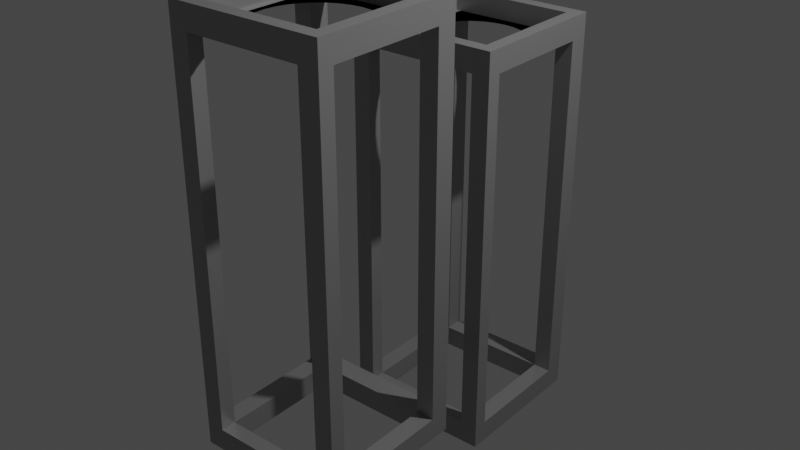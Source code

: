 # Source: blend.blend  (saved by Blender 3.0.42; exported with 4.5.12 LTS)
import bpy
from mathutils import Matrix  # noqa: F401  (used for matrix-valued properties, if any)

bpy.ops.wm.read_factory_settings(use_empty=True)
scene = bpy.context.scene
scene.name = 'Scene'

# ---- collections
col_collection = bpy.data.collections.new('Collection'); scene.collection.children.link(col_collection)

# ---- materials (node trees are filled in below, after node groups)
mat_material_001 = bpy.data.materials.new('Material.001')
mat_material_002 = bpy.data.materials.new('Material.002')

# ---- material node trees
mat_material_001.use_nodes = True; mat_material_001.node_tree.nodes.clear()
_N = mat_material_001.node_tree.nodes; _L = mat_material_001.node_tree.links
n0 = _N.new('ShaderNodeOutputMaterial'); n0.name = 'Material Output'; n0.location = (300, 300)
n1 = _N.new('ShaderNodeBsdfPrincipled'); n1.name = 'Principled BSDF'; n1.location = (-84, 298)
n1.distribution = 'GGX'
n1.subsurface_method = 'RANDOM_WALK_SKIN'
n1.inputs[0].default_value = (0.3454, 0.3454, 0.3454, 1.0)
n1.inputs[1].default_value = 0.4218
n1.inputs[2].default_value = 0.38
n1.inputs[3].default_value = 1.45
n1.inputs[13].default_value = 0.4491
n1.inputs[14].default_value = (0.8899, 0.8899, 0.8899, 1.0)
n1.inputs[27].default_value = (0.0, 0.0, 0.0, 1.0)
n1.inputs[28].default_value = 1.0
_L.new(n1.outputs[0], n0.inputs[0])
n0.is_active_output = True
mat_material_002.use_nodes = True; mat_material_002.node_tree.nodes.clear()
_N = mat_material_002.node_tree.nodes; _L = mat_material_002.node_tree.links
n0 = _N.new('ShaderNodeOutputMaterial'); n0.name = 'Material Output'; n0.location = (300, 300)
n1 = _N.new('ShaderNodeBsdfPrincipled'); n1.name = 'Principled BSDF'; n1.location = (-84, 298)
n1.distribution = 'GGX'
n1.subsurface_method = 'RANDOM_WALK_SKIN'
n1.inputs[0].default_value = (0.3454, 0.3454, 0.3454, 1.0)
n1.inputs[1].default_value = 0.4218
n1.inputs[2].default_value = 0.38
n1.inputs[3].default_value = 1.45
n1.inputs[13].default_value = 0.4491
n1.inputs[14].default_value = (0.8899, 0.8899, 0.8899, 1.0)
n1.inputs[27].default_value = (0.0, 0.0, 0.0, 1.0)
n1.inputs[28].default_value = 1.0
_L.new(n1.outputs[0], n0.inputs[0])
n0.is_active_output = True

# ---- world
world_world = bpy.data.worlds.new('World'); scene.world = world_world
world_world.use_nodes = True; world_world.node_tree.nodes.clear()
_N = world_world.node_tree.nodes; _L = world_world.node_tree.links
n0 = _N.new('ShaderNodeOutputWorld'); n0.name = 'World Output'; n0.location = (300, 300)
n1 = _N.new('ShaderNodeBackground'); n1.name = 'Background'; n1.location = (10, 300)
n1.inputs[0].default_value = (0.05088, 0.05088, 0.05088, 1.0)
_L.new(n1.outputs[0], n0.inputs[0])
n0.is_active_output = True
world_world.color = (0.05088, 0.05088, 0.05088)
world_world.use_sun_shadow = False
world_world.sun_shadow_jitter_overblur = 0.0

# ---- lights
light_light = bpy.data.lights.new('Light', 'POINT')
light_light.transmission_factor = 0.0
light_light.energy = 1000.0
light_light.shadow_soft_size = 0.1
light_light.shadow_maximum_resolution = 0.006
light_light.use_absolute_resolution = True

# ---- meshes
me_cube_076 = bpy.data.meshes.new('Cube.076')
me_cube_076.from_pydata([(0.7642, -0.8044, -2.475), (-1.0, -1.0, -3.313), (-0.8257, -0.8257, 1.0), (-1.0, 1.0, -3.313), (-0.8257, 0.8257, 1.0), (1.0, -1.0, -3.313), (0.8257, -0.8257, 1.0), (1.0, 1.0, -3.313), (0.8257, 0.8257, 1.0), (1.0, 0.7327, -3.081), (-1.0, 0.7327, -3.081), (1.0, 0.7327, 0.7569), (-1.0, 0.7327, 0.7569), (1.0, -0.8021, 0.7569), (-1.0, -0.8021, 0.7569), (1.0, -0.8021, -3.081), (-1.0, -0.8021, -3.081), (0.7637, 1.0, 0.7569), (-0.7621, 1.0, 0.7569), (-0.7621, 1.0, -3.081), (0.7637, 1.0, -3.081), (-0.7621, -1.0, 0.7569), (0.7637, -1.0, 0.7569), (-0.7621, -1.0, -3.081), (0.7637, -1.0, -3.081), (0.7637, 0.7327, -3.081), (-0.7621, 0.7327, -3.081), (-0.7621, 0.7327, 0.7569), (0.7637, 0.7327, 0.7569), (-0.7621, -0.8021, -3.081), (-0.7621, -0.8021, 0.7569), (0.7637, -0.8021, 0.7569), (-1.0, 1.0, 1.0), (1.0, 1.0, 1.0), (-1.0, -1.0, 1.0), (1.0, -1.0, 1.0), (-0.8257, 0.8257, 0.7807), (0.8257, 0.8257, 0.7807), (-0.8257, -0.8257, 0.7807), (0.8257, -0.8257, 0.7807), (0.8257, 0.7327, 0.7807), (-0.8257, 0.7327, 0.7807), (-0.7621, -0.8257, 0.7807), (0.7637, -0.8257, 0.7807), (-0.7621, 0.8257, 0.7807), (0.7637, 0.8257, 0.7807), (-0.1032, -0.7508, 0.7807), (-0.1032, -0.7508, 0.7807), (0.03618, -0.7646, 0.7807), (0.03618, -0.7646, 0.7807), (-0.3608, -0.6434, 0.7807), (-0.3608, -0.6434, 0.7807), (-0.2373, -0.7099, 0.7807), (-0.2373, -0.7099, 0.7807), (-0.4691, -0.5541, 0.7807), (-0.4888, -0.5299, 0.7807), (-0.4691, -0.5541, 0.7807), (-0.5579, -0.4451, 0.7807), (-0.5579, -0.4451, 0.7807), (0.737, -0.186, 0.7807), (0.737, -0.186, 0.7807), (0.7507, -0.0458, 0.7807), (0.7507, -0.0458, 0.7807), (-0.6646, -0.186, 0.7807), (-0.6646, -0.186, 0.7807), (-0.6784, -0.0458, 0.7807), (-0.6784, -0.0458, 0.7807), (0.6303, -0.4451, 0.7807), (0.6303, -0.4451, 0.7807), (0.6963, -0.3209, 0.7807), (0.6963, -0.3209, 0.7807), (0.1756, -0.7508, 0.7807), (0.1756, -0.7508, 0.7807), (0.3096, -0.7099, 0.7807), (0.3096, -0.7099, 0.7807), (0.4332, -0.6434, 0.7807), (0.4332, -0.6434, 0.7807), (0.5414, -0.5541, 0.7807), (0.5414, -0.5541, 0.7807), (-0.624, -0.3209, 0.7807), (-0.624, -0.3209, 0.7807), (-0.2373, 0.6183, 0.7807), (-0.2373, 0.6183, 0.7807), (-0.624, 0.2293, 0.7807), (-0.624, 0.2293, 0.7807), (0.6303, 0.3535, 0.7807), (0.6303, 0.3535, 0.7807), (-0.1032, 0.6592, 0.7807), (-0.1032, 0.6592, 0.7807), (0.5414, 0.4625, 0.7807), (0.5414, 0.4625, 0.7807), (0.6963, 0.2293, 0.7807), (0.6963, 0.2293, 0.7807), (-0.4691, 0.4625, 0.7807), (-0.4691, 0.4625, 0.7807), (-0.5579, 0.3535, 0.7807), (-0.5579, 0.3535, 0.7807), (-0.6646, 0.09443, 0.7807), (-0.6646, 0.09443, 0.7807), (0.03618, 0.673, 0.7807), (0.03618, 0.673, 0.7807), (0.1756, 0.6592, 0.7807), (0.1756, 0.6592, 0.7807), (-0.3608, 0.5519, 0.7807), (-0.3608, 0.5519, 0.7807), (0.737, 0.09443, 0.7807), (0.737, 0.09443, 0.7807), (0.3096, 0.6183, 0.7807), (0.3096, 0.6183, 0.7807), (0.4771, 0.5156, 0.7807), (0.4332, 0.5519, 0.7807), (0.4332, 0.5519, 0.7807), (-0.761, 0.733, -3.313), (-0.761, 0.733, -3.081), (0.7619, 0.7312, -3.081), (0.7619, 0.7312, -3.313), (-0.7611, -0.803, -3.313), (-0.7611, -0.803, -3.081), (0.7642, -0.8021, -3.081), (0.7642, -0.8021, -2.475), (0.7637, -0.44, -3.081), (0.7642, -0.8044, -3.313), (0.7637, -0.8044, -2.475), (0.7637, -0.8021, -2.475), (0.7637, -0.8044, -3.081), (0.7637, -0.8044, -3.081), (0.7642, -0.8029, -2.475), (0.7642, -0.8036, -2.475), (-1.0, -1.0, -1.876), (-1.0, -1.0, -0.4378), (-1.0, -0.3333, -3.313), (-1.0, 0.3333, -3.313), (-1.0, 1.0, -1.876), (-1.0, 1.0, -0.4378), (-0.3333, -1.0, -3.313), (0.3333, -1.0, -3.313), (1.0, -1.0, -1.876), (1.0, -1.0, -0.4378), (-0.3333, 1.0, -3.313), (0.3333, 1.0, -3.313), (-0.3333, 1.0, 1.0), (0.3333, 1.0, 1.0), (1.0, 0.7327, -1.802), (1.0, 0.7327, -0.5224), (1.0, 0.2211, 0.7569), (1.0, -0.2905, 0.7569), (-1.0, -0.934, 0.919), (-1.0, -0.8681, 0.838), (1.0, 0.2211, -3.081), (1.0, -0.2905, -3.081), (-1.0, 0.2211, -3.081), (-1.0, -0.2905, -3.081), (0.2551, 1.0, 0.7569), (-0.2535, 1.0, 0.7569), (-0.9207, 1.0, -3.236), (-0.8414, 1.0, -3.159), (0.9212, 1.0, -3.236), (0.8424, 1.0, -3.159), (-0.2535, -1.0, 0.7569), (0.2551, -1.0, 0.7569), (-0.9207, -1.0, -3.236), (-0.8414, -1.0, -3.159), (0.7637, -1.0, -0.5224), (0.7637, -1.0, -1.802), (0.9212, -1.0, -3.236), (0.8424, -1.0, -3.159), (-0.9207, 0.7327, -3.081), (-0.8414, 0.7327, -3.081), (-0.7621, -1.0, -0.5224), (-0.7621, -1.0, -1.802), (-0.9207, -0.8021, -3.081), (-0.8414, -0.8021, -3.081), (-0.7621, -0.8021, -1.802), (-0.7621, -0.8021, -0.5224), (0.7637, -0.8021, -1.398), (0.7637, -0.8021, -0.3205), (-0.3333, -1.0, 1.0), (0.3333, -1.0, 1.0), (-1.0, 0.2211, 0.7569), (-1.0, -0.2905, 0.7569), (-0.2535, -1.0, -3.081), (0.2551, -1.0, -3.081), (1.0, 0.9109, 0.919), (1.0, 0.8218, 0.838), (1.0, -0.8021, -0.5224), (1.0, -0.8021, -1.802), (0.9212, -0.8021, 0.7569), (0.8424, -0.8021, 0.7569), (0.9212, 0.7327, -3.081), (0.8424, 0.7327, -3.081), (1.0, -0.3333, -3.313), (1.0, 0.3333, -3.313), (-0.9207, -0.8021, 0.7569), (-0.8414, -0.8021, 0.7569), (-1.0, -0.8021, -0.5224), (-1.0, -0.8021, -1.802), (-0.7621, -0.934, 0.7569), (-0.7621, -0.8681, 0.7569), (-0.7621, 0.3333, -3.081), (-0.7621, -0.3333, -3.081), (-0.7621, -0.934, -3.081), (-0.7621, -0.8681, -3.081), (1.0, -0.3333, 1.0), (1.0, 0.3333, 1.0), (0.7637, -0.8696, -3.081), (0.7637, -0.9348, -3.081), (0.7637, -0.934, 0.7569), (0.7637, -0.8681, 0.7569), (1.0, 1.0, -1.876), (1.0, 1.0, -0.4378), (0.7637, 0.7327, -1.802), (0.7637, 0.7327, -0.5224), (-0.7621, 0.7327, -1.802), (-0.7621, 0.7327, -0.5224), (0.7637, 0.2211, 0.7569), (0.7637, -0.2905, 0.7569), (-0.7621, 0.2211, -3.081), (-0.7621, -0.2905, -3.081), (1.0, -0.934, -3.236), (1.0, -0.8681, -3.159), (0.7637, 1.0, -0.5224), (0.7637, 1.0, -1.802), (-0.7621, 1.0, -0.5224), (-0.7621, 1.0, -1.802), (-0.7621, 0.2211, 0.7569), (-0.7621, -0.2905, 0.7569), (-1.0, -0.3333, 1.0), (-1.0, 0.3333, 1.0), (-0.2535, 1.0, -3.081), (0.2551, 1.0, -3.081), (-0.2752, 0.8257, 1.0), (0.2752, 0.8257, 1.0), (-0.2752, -0.8257, 1.0), (0.2752, -0.8257, 1.0), (0.8257, -0.2752, 1.0), (0.8257, 0.2752, 1.0), (-0.8257, -0.2752, 1.0), (-0.8257, 0.2752, 1.0), (-0.9419, 0.9419, 1.0), (-0.8838, 0.8838, 1.0), (0.8838, 0.8838, 1.0), (0.9419, 0.9419, 1.0), (0.9419, -0.9419, 1.0), (0.8838, -0.8838, 1.0), (-0.8838, -0.8838, 1.0), (-0.9419, -0.9419, 1.0), (0.7843, 0.8257, 0.7807), (0.805, 0.8257, 0.7807), (0.7843, -0.8257, 0.7807), (0.805, -0.8257, 0.7807), (0.8257, 0.7637, 0.7807), (0.8257, 0.7947, 0.7807), (-0.8257, 0.7637, 0.7807), (-0.8257, 0.7947, 0.7807), (0.8257, 0.8257, 0.9269), (0.8257, 0.8257, 0.8538), (0.8257, -0.8257, 0.8538), (0.8257, -0.8257, 0.9269), (-0.8257, 0.8257, 0.9269), (-0.8257, 0.8257, 0.8538), (-0.8257, -0.8257, 0.9269), (-0.8257, -0.8257, 0.8538), (0.8257, -0.3062, 0.7807), (0.8257, 0.2133, 0.7807), (-0.8257, -0.3062, 0.7807), (-0.8257, 0.2133, 0.7807), (-0.8045, -0.8257, 0.7807), (-0.7833, -0.8257, 0.7807), (-0.2535, -0.8257, 0.7807), (0.2551, -0.8257, 0.7807), (-0.8045, 0.8257, 0.7807), (-0.7833, 0.8257, 0.7807), (-0.2535, 0.8257, 0.7807), (0.2551, 0.8257, 0.7807), (-0.7621, 0.2752, 0.7807), (-0.7621, -0.2752, 0.7807), (0.7637, 0.2752, 0.7807), (0.7637, -0.2752, 0.7807), (-0.7621, -0.8838, 0.7727), (-0.7621, -0.9419, 0.7648), (-0.8045, 0.7327, 0.7727), (-0.7833, 0.7327, 0.7648), (0.805, 0.7327, 0.7727), (0.7843, 0.7327, 0.7648), (0.7637, -0.8838, 0.7727), (0.7637, -0.9419, 0.7648), (-0.7621, 0.9419, 0.7648), (-0.7621, 0.8838, 0.7727), (0.9419, 0.7327, 0.7648), (0.8838, 0.7327, 0.7727), (-0.9419, 0.7327, 0.7648), (-0.8838, 0.7327, 0.7727), (0.7637, 0.9419, 0.7648), (0.7637, 0.8838, 0.7727), (0.08265, -0.76, 0.7807), (0.1291, -0.7554, 0.7807), (0.08265, -0.76, 0.7807), (0.1291, -0.7554, 0.7807), (-0.3196, -0.6656, 0.7807), (-0.2784, -0.6877, 0.7807), (-0.3196, -0.6656, 0.7807), (-0.2784, -0.6877, 0.7807), (-0.4757, -0.546, 0.7807), (-0.4822, -0.5379, 0.7807), (-0.4757, -0.546, 0.7807), (-0.4822, -0.5379, 0.7807), (-0.5349, -0.4734, 0.7807), (-0.5119, -0.5016, 0.7807), (-0.5349, -0.4734, 0.7807), (-0.5119, -0.5016, 0.7807), (-0.05675, -0.7554, 0.7807), (-0.01029, -0.76, 0.7807), (-0.05675, -0.7554, 0.7807), (-0.01029, -0.76, 0.7807), (0.7416, -0.1393, 0.7807), (0.7462, -0.09254, 0.7807), (0.7416, -0.1393, 0.7807), (0.7462, -0.09254, 0.7807), (-0.6692, -0.1393, 0.7807), (-0.6738, -0.09254, 0.7807), (-0.6738, -0.09254, 0.7807), (-0.6692, -0.1393, 0.7807), (0.6523, -0.4037, 0.7807), (0.6743, -0.3623, 0.7807), (0.6523, -0.4037, 0.7807), (0.6743, -0.3623, 0.7807), (0.7099, -0.2759, 0.7807), (0.7234, -0.231, 0.7807), (0.7099, -0.2759, 0.7807), (0.7234, -0.231, 0.7807), (0.2203, -0.7371, 0.7807), (0.2649, -0.7235, 0.7807), (0.2203, -0.7371, 0.7807), (0.2649, -0.7235, 0.7807), (-0.433, -0.5839, 0.7807), (-0.3969, -0.6136, 0.7807), (-0.433, -0.5839, 0.7807), (-0.3969, -0.6136, 0.7807), (0.3508, -0.6877, 0.7807), (0.392, -0.6656, 0.7807), (0.3508, -0.6877, 0.7807), (0.392, -0.6656, 0.7807), (-0.1926, -0.7235, 0.7807), (-0.1479, -0.7371, 0.7807), (-0.1926, -0.7235, 0.7807), (-0.1479, -0.7371, 0.7807), (-0.602, -0.3623, 0.7807), (-0.58, -0.4037, 0.7807), (-0.602, -0.3623, 0.7807), (-0.58, -0.4037, 0.7807), (0.5711, -0.5177, 0.7807), (0.6007, -0.4814, 0.7807), (0.5711, -0.5177, 0.7807), (0.6007, -0.4814, 0.7807), (0.4693, -0.6136, 0.7807), (0.5053, -0.5839, 0.7807), (0.4693, -0.6136, 0.7807), (0.5053, -0.5839, 0.7807), (-0.6511, -0.231, 0.7807), (-0.6375, -0.2759, 0.7807), (-0.6511, -0.231, 0.7807), (-0.6375, -0.2759, 0.7807), (-0.2784, 0.5961, 0.7807), (-0.3196, 0.574, 0.7807), (-0.2784, 0.5961, 0.7807), (-0.3196, 0.574, 0.7807), (-0.6375, 0.1843, 0.7807), (-0.6511, 0.1394, 0.7807), (-0.6375, 0.1843, 0.7807), (-0.6511, 0.1394, 0.7807), (0.6007, 0.3898, 0.7807), (0.5711, 0.4262, 0.7807), (0.6007, 0.3898, 0.7807), (0.5711, 0.4262, 0.7807), (0.7462, 0.0009474, 0.7807), (0.7416, 0.04769, 0.7807), (0.7462, 0.0009474, 0.7807), (0.7416, 0.04769, 0.7807), (-0.1926, 0.6319, 0.7807), (-0.1479, 0.6455, 0.7807), (-0.1926, 0.6319, 0.7807), (-0.1479, 0.6455, 0.7807), (-0.4987, 0.4262, 0.7807), (-0.5283, 0.3898, 0.7807), (-0.4987, 0.4262, 0.7807), (-0.5283, 0.3898, 0.7807), (-0.6692, 0.04769, 0.7807), (-0.6738, 0.0009475, 0.7807), (-0.6692, 0.04769, 0.7807), (-0.6738, 0.0009475, 0.7807), (0.1291, 0.6638, 0.7807), (0.08265, 0.6684, 0.7807), (0.1291, 0.6638, 0.7807), (0.08265, 0.6684, 0.7807), (-0.3969, 0.5221, 0.7807), (-0.433, 0.4923, 0.7807), (-0.3969, 0.5221, 0.7807), (-0.433, 0.4923, 0.7807), (0.7234, 0.1394, 0.7807), (0.7099, 0.1843, 0.7807), (0.7234, 0.1394, 0.7807), (0.7099, 0.1843, 0.7807), (0.6743, 0.2707, 0.7807), (0.6523, 0.3121, 0.7807), (0.6743, 0.2707, 0.7807), (0.6523, 0.3121, 0.7807), (-0.01029, 0.6684, 0.7807), (-0.05675, 0.6638, 0.7807), (-0.01029, 0.6684, 0.7807), (-0.05675, 0.6638, 0.7807), (0.52, 0.4802, 0.7807), (0.4986, 0.4979, 0.7807), (0.52, 0.4802, 0.7807), (0.4986, 0.4979, 0.7807), (-0.58, 0.3121, 0.7807), (-0.602, 0.2707, 0.7807), (-0.58, 0.3121, 0.7807), (-0.602, 0.2707, 0.7807), (0.2649, 0.6319, 0.7807), (0.2203, 0.6455, 0.7807), (0.2649, 0.6319, 0.7807), (0.2203, 0.6455, 0.7807), (0.4478, 0.5398, 0.7807), (0.4625, 0.5277, 0.7807), (0.4478, 0.5398, 0.7807), (0.4625, 0.5277, 0.7807), (0.3508, 0.5961, 0.7807), (0.392, 0.574, 0.7807), (0.3508, 0.5961, 0.7807), (0.392, 0.574, 0.7807), (-0.7063, -0.3058, 0.7807), (-0.7342, -0.5657, 0.7807), (0.755, -0.3058, 0.7807), (0.7594, -0.5657, 0.7807), (-0.7063, -0.3058, 0.7807), (-0.7342, -0.5657, 0.7807), (0.755, -0.3058, 0.7807), (0.7594, -0.5657, 0.7807), (0.2543, 0.7318, -3.081), (-0.2533, 0.7324, -3.081), (0.2543, 0.7318, -3.313), (-0.2533, 0.7324, -3.313), (-0.761, 0.221, -3.313), (-0.7611, -0.291, -3.313), (-0.761, 0.221, -3.081), (-0.7611, -0.291, -3.081), (0.7642, -0.8021, -2.677), (0.7642, -0.8021, -2.879), (0.7625, 0.3408, -3.081), (0.7631, -0.04961, -3.081), (0.7634, -0.2925, -3.313), (0.7627, 0.2193, -3.313), (0.7637, -0.8036, -2.475), (0.7637, -0.8029, -2.475), (0.764, -0.8021, -2.475), (0.7638, -0.8021, -2.475), (-0.2527, -0.8034, -3.313), (0.2558, -0.8039, -3.313), (-0.2529, -0.8034, -3.081), (0.2554, -0.8039, -3.081), (0.7637, -0.8044, -2.677), (0.7637, -0.8044, -2.879), (0.7637, -0.8044, -3.081), (0.7637, -0.8044, -3.081), (0.7642, -0.8044, -2.755), (0.7642, -0.8044, -3.034), (0.7637, 0.52, -3.081), (0.7637, 0.03998, -3.081), (0.7637, -0.9348, -3.081), (0.7637, -0.8696, -3.081), (-0.761, 0.733, -3.159), (-0.761, 0.733, -3.236), (0.9214, -0.8021, -3.081), (0.8428, -0.8021, -3.081), (0.764, -0.8044, -2.475), (0.7638, -0.8044, -2.475), (0.7619, 0.7312, -3.159), (0.7619, 0.7312, -3.236), (-0.7611, -0.803, -3.236), (-0.7611, -0.803, -3.159), (0.8428, -0.8696, -3.313), (0.9214, -0.9348, -3.313), (-0.8408, -0.8686, -3.313), (-0.9204, -0.9343, -3.313), (-1.0, 0.9109, -3.236), (-1.0, 0.8218, -3.159), (-1.0, 0.7327, -1.802), (-1.0, 0.7327, -0.5224), (0.764, -0.6814, -3.081), (0.7638, -0.5607, -3.081), (0.7637, 0.3418, -3.081), (0.7637, -0.04911, -3.081), (-0.761, 0.221, -3.236), (-0.7611, -0.291, -3.236), (-0.761, 0.221, -3.159), (-0.7611, -0.291, -3.159), (0.7637, -0.8696, -3.081), (0.764, -0.8029, -2.475), (0.7638, -0.8029, -2.475), (0.764, -0.8036, -2.475), (0.7638, -0.8036, -2.475), (0.2543, 0.7318, -3.236), (-0.2533, 0.7324, -3.236), (0.2543, 0.7318, -3.159), (-0.2533, 0.7324, -3.159), (-0.3065, -0.9345, -3.313), (0.3075, -0.9346, -3.313), (-0.2796, -0.869, -3.313), (0.2816, -0.8693, -3.313), (-0.8838, -0.2946, 1.0), (-0.9419, -0.314, 1.0), (-0.8838, 0.2946, 1.0), (-0.9419, 0.314, 1.0), (0.8838, 0.2946, 1.0), (0.9419, 0.314, 1.0), (0.8838, -0.2946, 1.0), (0.9419, -0.314, 1.0), (0.2946, -0.8838, 1.0), (0.314, -0.9419, 1.0), (-0.2946, -0.8838, 1.0), (-0.314, -0.9419, 1.0), (-0.2946, 0.8838, 1.0), (-0.314, 0.9419, 1.0), (0.2946, 0.8838, 1.0), (0.314, 0.9419, 1.0), (-0.2535, 0.9419, 0.7648), (-0.2535, 0.8838, 0.7727), (0.2551, 0.9419, 0.7648), (0.2551, 0.8838, 0.7727), (-0.7621, -0.934, -0.5224), (-0.7621, -0.8681, -0.5224), (-0.7621, -0.934, -1.802), (-0.7621, -0.8681, -1.802), (-0.8414, -0.8021, -1.802), (-0.8414, -0.8021, -0.5224), (-0.9207, -0.8021, -1.802), (-0.9207, -0.8021, -0.5224), (-0.9207, 0.2211, -3.081), (-0.8414, 0.2211, -3.081), (-0.9207, -0.2905, -3.081), (-0.8414, -0.2905, -3.081), (-0.2801, -1.0, -3.159), (0.2812, -1.0, -3.159), (-0.3067, -1.0, -3.236), (0.3072, -1.0, -3.236), (0.3072, 1.0, -3.236), (0.2812, 1.0, -3.159), (-0.3067, 1.0, -3.236), (-0.2801, 1.0, -3.159)], [], [(10, 485, 484, 3, 131, 130, 1, 128, 129, 34, 146, 147, 14, 194, 195, 16, 151, 150), (3, 132, 133, 32, 140, 141, 33, 209, 208, 7, 156, 157, 20, 221, 220, 17, 152, 153, 18, 222, 223, 19, 155, 154), (548, 155, 19, 228), (9, 148, 149, 15, 219, 218, 5, 190, 191, 7, 208, 209, 33, 182, 183, 11, 143, 142), (24, 165, 164, 5, 136, 137, 35, 177, 176, 34, 129, 128, 1, 160, 161, 23, 169, 168, 21, 158, 159, 22, 162, 163), (544, 135, 5, 164), (3, 138, 139, 7, 191, 190, 5, 481, 480, 121, 450, 451, 115, 440, 441, 112, 442, 443, 116, 482, 483, 1, 130, 131), (6, 234, 235, 8, 254, 255, 37, 251, 250, 40, 263, 262, 39, 256, 257), (9, 142, 143, 11, 288, 289, 40, 282, 283, 28, 211, 210, 25, 189, 188), (12, 487, 486, 10, 166, 167, 26, 212, 213, 27, 281, 280, 41, 291, 290), (13, 145, 144, 11, 183, 182, 33, 203, 202, 35, 137, 136, 5, 218, 219, 15, 185, 184), (12, 178, 179, 14, 147, 146, 34, 226, 227, 32, 133, 132, 3, 484, 485, 10, 486, 487), (540, 171, 29, 217), (536, 194, 14, 192), (31, 187, 186, 13, 184, 185, 15, 472, 473, 118, 447, 446, 119, 454, 455, 123, 174, 175), (14, 179, 178, 12, 290, 291, 41, 280, 281, 27, 224, 225, 30, 193, 192), (28, 283, 282, 40, 289, 288, 11, 144, 145, 13, 186, 187, 31, 215, 214), (532, 201, 29, 172), (29, 201, 200, 23, 199, 198, 19, 223, 222, 18, 286, 287, 44, 274, 275, 42, 278, 279, 21, 196, 197, 30, 225, 224, 27, 213, 212, 26, 216, 217), (31, 207, 206, 22, 285, 284, 43, 277, 276, 45, 293, 292, 17, 220, 221, 20, 466, 467, 120, 491, 490, 25, 210, 211, 28, 214, 215), (22, 206, 207, 31, 175, 174, 123, 453, 452, 122, 460, 461, 124, 469, 468, 24, 163, 162), (24, 205, 204, 125, 459, 458, 117, 445, 444, 113, 439, 438, 114, 448, 449, 120, 467, 466, 20, 229, 228, 19, 198, 199, 23, 180, 181), (528, 293, 45, 273), (524, 241, 33, 141), (520, 245, 34, 176), (516, 242, 35, 202), (512, 238, 32, 227), (37, 247, 246, 45, 276, 277, 43, 248, 249, 39, 262, 263, 40, 250, 251), (8, 231, 230, 4, 258, 259, 36, 270, 271, 44, 272, 273, 45, 246, 247, 37, 255, 254), (4, 237, 236, 2, 260, 261, 38, 264, 265, 41, 252, 253, 36, 259, 258), (2, 232, 233, 6, 257, 256, 39, 249, 248, 43, 269, 268, 42, 267, 266, 38, 261, 260), (42, 275, 274, 44, 271, 270, 36, 253, 252, 41, 265, 264, 38, 266, 267), (43, 277, 276, 45, 273, 272, 44, 274, 275, 42, 431, 430, 66, 389, 388, 98, 369, 368, 84, 417, 416, 96, 385, 384, 94, 397, 396, 104, 365, 364, 82, 380, 381, 88, 409, 408, 100, 393, 392, 102, 421, 420, 108, 428, 429, 111, 424, 425, 109, 413, 412, 90, 373, 372, 86, 405, 404, 92, 401, 400, 106, 377, 376, 62, 432, 433), (44, 272, 273, 45, 276, 277, 43, 437, 436, 61, 374, 375, 105, 398, 399, 91, 402, 403, 85, 370, 371, 89, 410, 411, 109, 423, 422, 110, 427, 426, 107, 418, 419, 101, 390, 391, 99, 406, 407, 87, 379, 378, 81, 362, 363, 103, 394, 395, 93, 382, 383, 95, 414, 415, 83, 366, 367, 97, 386, 387, 65, 434, 435, 42, 275, 274), (62, 317, 316, 60, 329, 328, 70, 325, 324, 68, 353, 352, 78, 357, 356, 76, 341, 340, 74, 333, 332, 72, 297, 296, 49, 313, 312, 47, 345, 344, 53, 301, 300, 51, 337, 336, 56, 304, 305, 55, 309, 308, 58, 349, 348, 80, 361, 360, 64, 321, 320, 66, 430, 431, 42, 268, 269, 43, 433, 432), (42, 435, 434, 65, 319, 318, 63, 358, 359, 79, 346, 347, 57, 306, 307, 55, 303, 302, 54, 334, 335, 50, 298, 299, 52, 342, 343, 46, 310, 311, 48, 294, 295, 71, 330, 331, 73, 338, 339, 75, 354, 355, 77, 350, 351, 67, 322, 323, 69, 326, 327, 59, 314, 315, 61, 436, 437, 43, 284, 285, 22, 159, 158, 21, 279, 278), (508, 457, 121, 480), (504, 439, 113, 470), (120, 489, 488, 118, 473, 472, 15, 149, 148, 9, 188, 189, 25, 490, 491), (500, 475, 122, 452), (121, 465, 464, 0, 127, 126, 119, 446, 447, 118, 488, 489, 120, 449, 448, 114, 476, 477, 115, 451, 450), (124, 463, 469), (116, 478, 479, 117, 458, 459, 125, 462, 463, 124, 461, 460, 122, 475, 474, 0, 464, 465, 121, 457, 456), (495, 445, 117, 479), (443, 493, 478, 116), (493, 495, 479, 478), (112, 471, 492, 442), (442, 492, 493, 443), (471, 470, 494, 492), (492, 494, 495, 493), (470, 113, 444, 494), (494, 444, 445, 495), (468, 205, 24), (469, 496, 468), (468, 496, 205), (496, 204, 205), (469, 463, 496), (463, 462, 496), (496, 462, 204), (462, 125, 204), (455, 498, 453, 123), (498, 500, 452, 453), (119, 126, 497, 454), (454, 497, 498, 455), (126, 127, 499, 497), (497, 499, 500, 498), (127, 0, 474, 499), (499, 474, 475, 500), (441, 502, 471, 112), (502, 504, 470, 471), (115, 477, 501, 440), (440, 501, 502, 441), (477, 476, 503, 501), (501, 503, 504, 502), (476, 114, 438, 503), (503, 438, 439, 504), (135, 506, 481, 5), (506, 508, 480, 481), (1, 483, 505, 134), (134, 505, 506, 135), (483, 482, 507, 505), (505, 507, 508, 506), (482, 116, 456, 507), (507, 456, 457, 508), (245, 510, 226, 34), (510, 512, 227, 226), (2, 236, 509, 244), (244, 509, 510, 245), (236, 237, 511, 509), (509, 511, 512, 510), (237, 4, 239, 511), (511, 239, 238, 512), (241, 514, 203, 33), (514, 516, 202, 203), (8, 235, 513, 240), (240, 513, 514, 241), (235, 234, 515, 513), (513, 515, 516, 514), (234, 6, 243, 515), (515, 243, 242, 516), (242, 518, 177, 35), (518, 520, 176, 177), (6, 233, 517, 243), (243, 517, 518, 242), (233, 232, 519, 517), (517, 519, 520, 518), (232, 2, 244, 519), (519, 244, 245, 520), (238, 522, 140, 32), (522, 524, 141, 140), (4, 230, 521, 239), (239, 521, 522, 238), (230, 231, 523, 521), (521, 523, 524, 522), (231, 8, 240, 523), (523, 240, 241, 524), (287, 526, 272, 44), (526, 528, 273, 272), (18, 153, 525, 286), (286, 525, 526, 287), (153, 152, 527, 525), (525, 527, 528, 526), (152, 17, 292, 527), (527, 292, 293, 528), (197, 530, 173, 30), (530, 532, 172, 173), (21, 168, 529, 196), (196, 529, 530, 197), (168, 169, 531, 529), (529, 531, 532, 530), (169, 23, 200, 531), (531, 200, 201, 532), (173, 534, 193, 30), (534, 536, 192, 193), (29, 171, 533, 172), (172, 533, 534, 173), (171, 170, 535, 533), (533, 535, 536, 534), (170, 16, 195, 535), (535, 195, 194, 536), (167, 538, 216, 26), (538, 540, 217, 216), (10, 150, 537, 166), (166, 537, 538, 167), (150, 151, 539, 537), (537, 539, 540, 538), (151, 16, 170, 539), (539, 170, 171, 540), (181, 542, 165, 24), (542, 544, 164, 165), (23, 161, 541, 180), (180, 541, 542, 181), (161, 160, 543, 541), (541, 543, 544, 542), (160, 1, 134, 543), (543, 134, 135, 544), (157, 546, 229, 20), (546, 548, 228, 229), (7, 139, 545, 156), (156, 545, 546, 157), (139, 138, 547, 545), (545, 547, 548, 546), (138, 3, 154, 547), (547, 154, 155, 548)])
_uv = me_cube_076.uv_layers.new(name='UVMap')
_uv.uv.foreach_set('vector', [0.4084, 0.2166, 0.3973, 0.2277, 0.3861, 0.2389, 0.375, 0.25, 0.375, 0.1667, 0.375, 0.08333, 0.375, 0.0, 0.4583, 0.0, 0.5417, 0.0, 0.625, 0.0, 0.6203, 0.008246, 0.6156, 0.01649, 0.6109, 0.02474, 0.5368, 0.02474, 0.4626, 0.02474, 0.3885, 0.02474, 0.3951, 0.08869, 0.4018, 0.1526, 0.375, 0.25, 0.4583, 0.25, 0.5417, 0.25, 0.625, 0.25, 0.625, 0.3333, 0.625, 0.4167, 0.625, 0.5, 0.5417, 0.5, 0.4583, 0.5, 0.375, 0.5, 0.3795, 0.4902, 0.384, 0.4803, 0.3885, 0.4705, 0.4626, 0.4705, 0.5368, 0.4705, 0.6109, 0.4705, 0.6109, 0.4069, 0.6109, 0.3433, 0.6109, 0.2797, 0.5368, 0.2797, 0.4626, 0.2797, 0.3885, 0.2797, 0.384, 0.2698, 0.3795, 0.2599, 0.384, 0.34, 0.384, 0.2698, 0.3885, 0.2797, 0.3885, 0.3433, 0.3885, 0.5334, 0.3885, 0.5974, 0.3885, 0.6613, 0.3885, 0.7253, 0.384, 0.7335, 0.3795, 0.7418, 0.375, 0.75, 0.375, 0.6667, 0.375, 0.5833, 0.375, 0.5, 0.4583, 0.5, 0.5417, 0.5, 0.625, 0.5, 0.6203, 0.5111, 0.6156, 0.5223, 0.6109, 0.5334, 0.5368, 0.5334, 0.4626, 0.5334, 0.3885, 0.7795, 0.384, 0.7697, 0.3795, 0.7598, 0.375, 0.75, 0.4583, 0.75, 0.5417, 0.75, 0.625, 0.75, 0.625, 0.8333, 0.625, 0.9167, 0.625, 1.0, 0.5417, 1.0, 0.4583, 1.0, 0.375, 1.0, 0.3795, 0.9901, 0.384, 0.9802, 0.3885, 0.9703, 0.4626, 0.9703, 0.5368, 0.9703, 0.6109, 0.9703, 0.6109, 0.9067, 0.6109, 0.8431, 0.6109, 0.7795, 0.5368, 0.7795, 0.4626, 0.7795, 0.3795, 0.8366, 0.375, 0.8333, 0.375, 0.75, 0.3795, 0.7598, 0.125, 0.5, 0.2083, 0.5, 0.2917, 0.5, 0.375, 0.5, 0.375, 0.5833, 0.375, 0.6667, 0.375, 0.75, 0.3652, 0.7419, 0.3554, 0.7337, 0.3455, 0.7256, 0.3454, 0.6616, 0.3453, 0.5976, 0.3452, 0.5336, 0.2818, 0.5335, 0.2183, 0.5334, 0.1549, 0.5334, 0.1549, 0.5974, 0.1549, 0.6614, 0.1549, 0.7254, 0.1449, 0.7336, 0.135, 0.7418, 0.125, 0.75, 0.125, 0.6667, 0.125, 0.5833, 0.6468, 0.7282, 0.6468, 0.6594, 0.6468, 0.5906, 0.6468, 0.5218, 0.6468, 0.5218, 0.6468, 0.5218, 0.6468, 0.5218, 0.6468, 0.5257, 0.6468, 0.5295, 0.6468, 0.5334, 0.6468, 0.5983, 0.6468, 0.6633, 0.6468, 0.7282, 0.6468, 0.7282, 0.6468, 0.7282, 0.375, 0.4652, 0.4583, 0.4652, 0.5417, 0.4652, 0.625, 0.4652, 0.625, 0.4606, 0.625, 0.4561, 0.625, 0.4516, 0.625, 0.45, 0.625, 0.4484, 0.625, 0.4468, 0.5417, 0.4468, 0.4583, 0.4468, 0.375, 0.4468, 0.375, 0.4529, 0.375, 0.459, 0.625, 0.3094, 0.5417, 0.3094, 0.4583, 0.3094, 0.375, 0.3094, 0.375, 0.3156, 0.375, 0.3218, 0.375, 0.3279, 0.4583, 0.3279, 0.5417, 0.3279, 0.625, 0.3279, 0.625, 0.3263, 0.625, 0.3246, 0.625, 0.323, 0.625, 0.3185, 0.625, 0.3139, 0.6109, 0.7253, 0.6109, 0.6613, 0.6109, 0.5974, 0.6109, 0.5334, 0.6156, 0.5223, 0.6203, 0.5111, 0.625, 0.5, 0.625, 0.5833, 0.625, 0.6667, 0.625, 0.75, 0.5417, 0.75, 0.4583, 0.75, 0.375, 0.75, 0.3795, 0.7418, 0.384, 0.7335, 0.3885, 0.7253, 0.4626, 0.7253, 0.5368, 0.7253, 0.6109, 0.2166, 0.6109, 0.1526, 0.6109, 0.08869, 0.6109, 0.02474, 0.6156, 0.01649, 0.6203, 0.008246, 0.625, 0.0, 0.625, 0.08333, 0.625, 0.1667, 0.625, 0.25, 0.5417, 0.25, 0.4583, 0.25, 0.375, 0.25, 0.3861, 0.2389, 0.3973, 0.2277, 0.4084, 0.2166, 0.4759, 0.2166, 0.5434, 0.2166, 0.1968, 0.6667, 0.1968, 0.75, 0.2029, 0.75, 0.2029, 0.6667, 0.5417, 0.9344, 0.5417, 0.9406, 0.625, 0.9406, 0.625, 0.9344, 0.625, 0.8032, 0.625, 0.7971, 0.625, 0.791, 0.625, 0.7848, 0.5417, 0.7848, 0.4583, 0.7848, 0.375, 0.7848, 0.375, 0.7909, 0.375, 0.7971, 0.375, 0.8032, 0.3882, 0.8032, 0.4013, 0.8032, 0.4145, 0.8032, 0.4145, 0.8032, 0.4145, 0.8032, 0.4145, 0.8032, 0.4846, 0.8032, 0.5548, 0.8032, 0.8156, 0.75, 0.8156, 0.6667, 0.8156, 0.5833, 0.8156, 0.5, 0.8111, 0.5, 0.8065, 0.5, 0.802, 0.5, 0.8004, 0.5, 0.7987, 0.5, 0.7971, 0.5, 0.7971, 0.5833, 0.7971, 0.6667, 0.7971, 0.75, 0.8032, 0.75, 0.8094, 0.75, 0.6782, 0.5, 0.6766, 0.5, 0.675, 0.5, 0.6734, 0.5, 0.6689, 0.5, 0.6644, 0.5, 0.6598, 0.5, 0.6598, 0.5833, 0.6598, 0.6667, 0.6598, 0.75, 0.666, 0.75, 0.6721, 0.75, 0.6782, 0.75, 0.6782, 0.6667, 0.6782, 0.5833, 0.4583, 0.4167, 0.375, 0.5, 0.375, 0.5, 0.4583, 0.4167, 0.375, 0.5, 0.375, 0.5, 0.375, 0.5, 0.375, 0.5, 0.375, 0.5, 0.375, 0.5, 0.375, 0.5, 0.4583, 0.4167, 0.5417, 0.3333, 0.625, 0.25, 0.625, 0.25, 0.625, 0.25, 0.625, 0.25, 0.625, 0.25, 0.625, 0.25, 0.625, 0.25, 0.625, 0.25, 0.625, 0.25, 0.625, 0.25, 0.625, 0.25, 0.625, 0.25, 0.625, 0.25, 0.625, 0.25, 0.625, 0.25, 0.625, 0.25, 0.5417, 0.3333, 0.4583, 0.4167, 0.375, 0.5, 0.375, 0.5, 0.375, 0.5, 0.625, 0.75, 0.625, 0.75, 0.625, 0.75, 0.625, 0.75, 0.625, 0.75, 0.625, 0.75, 0.625, 0.75, 0.625, 0.75, 0.625, 0.75, 0.625, 0.75, 0.625, 0.75, 0.625, 0.75, 0.625, 0.75, 0.5417, 0.8333, 0.4583, 0.9167, 0.375, 1.0, 0.375, 1.0, 0.375, 1.0, 0.375, 1.0, 0.375, 1.0, 0.375, 1.0, 0.375, 1.0, 0.4583, 0.9167, 0.5417, 0.8333, 0.625, 0.75, 0.625, 0.75, 0.625, 0.75, 0.625, 0.75, 0.625, 0.75, 0.625, 0.75, 0.625, 0.75, 0.5548, 0.8202, 0.4846, 0.8904, 0.4145, 0.9605, 0.4145, 0.9605, 0.4145, 0.9605, 0.4145, 0.9605, 0.4013, 0.9737, 0.3882, 0.9868, 0.375, 1.0, 0.375, 1.0, 0.375, 1.0, 0.375, 1.0, 0.4583, 0.9167, 0.5417, 0.8333, 0.1425, 0.75, 0.1476, 0.75, 0.1526, 0.75, 0.1577, 0.75, 0.1577, 0.6667, 0.1578, 0.5834, 0.1578, 0.5002, 0.1974, 0.5002, 0.2371, 0.5002, 0.2767, 0.5002, 0.2767, 0.5834, 0.2766, 0.6665, 0.2766, 0.7497, 0.2463, 0.7498, 0.2161, 0.7499, 0.1859, 0.75, 0.2231, 0.75, 0.2602, 0.75, 0.2974, 0.75, 0.2974, 0.6667, 0.2974, 0.5833, 0.2974, 0.5, 0.2458, 0.5, 0.1942, 0.5, 0.1425, 0.5, 0.1425, 0.5833, 0.1425, 0.6667, 0.7116, 0.6667, 0.7116, 0.75, 0.7161, 0.75, 0.7161, 0.6667, 0.7108, 0.5073, 0.6323, 0.5073, 0.625, 0.5, 0.7083, 0.5, 0.7892, 0.7427, 0.8677, 0.7427, 0.875, 0.75, 0.7917, 0.75, 0.6323, 0.6642, 0.6323, 0.7427, 0.625, 0.75, 0.625, 0.6667, 0.8677, 0.5858, 0.8677, 0.5073, 0.875, 0.5, 0.875, 0.5833, 0.6468, 0.5218, 0.6494, 0.5218, 0.652, 0.5218, 0.6545, 0.5218, 0.6545, 0.5906, 0.6545, 0.6594, 0.6545, 0.7282, 0.652, 0.7282, 0.6494, 0.7282, 0.6468, 0.7282, 0.6468, 0.6633, 0.6468, 0.5983, 0.6468, 0.5334, 0.6468, 0.5295, 0.6468, 0.5257, 0.6468, 0.5218, 0.7156, 0.5218, 0.7844, 0.5218, 0.8532, 0.5218, 0.8532, 0.5218, 0.8532, 0.5218, 0.8532, 0.5218, 0.8506, 0.5218, 0.8479, 0.5218, 0.8453, 0.5218, 0.7817, 0.5218, 0.7181, 0.5218, 0.6545, 0.5218, 0.652, 0.5218, 0.6494, 0.5218, 0.6468, 0.5218, 0.6468, 0.5218, 0.6468, 0.5218, 0.8532, 0.5218, 0.8532, 0.5906, 0.8532, 0.6594, 0.8532, 0.7282, 0.8532, 0.7282, 0.8532, 0.7282, 0.8532, 0.7282, 0.8532, 0.6633, 0.8532, 0.5983, 0.8532, 0.5334, 0.8532, 0.5295, 0.8532, 0.5257, 0.8532, 0.5218, 0.8532, 0.5218, 0.8532, 0.5218, 0.8532, 0.7282, 0.7844, 0.7282, 0.7156, 0.7282, 0.6468, 0.7282, 0.6468, 0.7282, 0.6468, 0.7282, 0.6468, 0.7282, 0.6494, 0.7282, 0.652, 0.7282, 0.6545, 0.7282, 0.7181, 0.7282, 0.7817, 0.7282, 0.8453, 0.7282, 0.8479, 0.7282, 0.8506, 0.7282, 0.8532, 0.7282, 0.8532, 0.7282, 0.8532, 0.7282, 0.8453, 0.7282, 0.8453, 0.6594, 0.8453, 0.5906, 0.8453, 0.5218, 0.8479, 0.5218, 0.8506, 0.5218, 0.8532, 0.5218, 0.8532, 0.5257, 0.8532, 0.5295, 0.8532, 0.5334, 0.8532, 0.5983, 0.8532, 0.6633, 0.8532, 0.7282, 0.8506, 0.7282, 0.8479, 0.7282, 0.6545, 0.7282, 0.6545, 0.6594, 0.6545, 0.5906, 0.6545, 0.5218, 0.7181, 0.5218, 0.7817, 0.5218, 0.8453, 0.5218, 0.8453, 0.5906, 0.8453, 0.6594, 0.8453, 0.7282, 0.8418, 0.6957, 0.8383, 0.6632, 0.8348, 0.6307, 0.8342, 0.6249, 0.8337, 0.619, 0.8331, 0.6132, 0.8314, 0.6076, 0.8297, 0.602, 0.828, 0.5963, 0.8252, 0.5912, 0.8225, 0.586, 0.8197, 0.5808, 0.816, 0.5763, 0.8123, 0.5717, 0.8086, 0.5672, 0.8041, 0.5635, 0.7996, 0.5597, 0.7951, 0.556, 0.79, 0.5533, 0.7848, 0.5505, 0.7797, 0.5477, 0.7741, 0.546, 0.7685, 0.5443, 0.7629, 0.5426, 0.7571, 0.542, 0.7513, 0.5415, 0.7455, 0.5409, 0.7397, 0.5415, 0.7339, 0.542, 0.7281, 0.5426, 0.7225, 0.5443, 0.7169, 0.546, 0.7113, 0.5477, 0.7061, 0.5505, 0.701, 0.5533, 0.6959, 0.556, 0.694, 0.5575, 0.6922, 0.559, 0.6904, 0.5606, 0.6877, 0.5628, 0.685, 0.565, 0.6823, 0.5672, 0.6786, 0.5717, 0.6749, 0.5763, 0.6712, 0.5808, 0.6685, 0.586, 0.6657, 0.5912, 0.663, 0.5963, 0.6613, 0.602, 0.6596, 0.6076, 0.6579, 0.6132, 0.6573, 0.619, 0.6567, 0.6249, 0.6562, 0.6307, 0.6556, 0.6632, 0.6551, 0.6957, 0.7161, 0.5, 0.7161, 0.5833, 0.7161, 0.6667, 0.7161, 0.75, 0.7587, 0.75, 0.8013, 0.75, 0.844, 0.75, 0.8238, 0.7493, 0.8037, 0.7486, 0.7836, 0.7479, 0.78, 0.7471, 0.7763, 0.7464, 0.7727, 0.7456, 0.7692, 0.7434, 0.7658, 0.7412, 0.7623, 0.739, 0.7591, 0.7354, 0.7559, 0.7318, 0.7527, 0.7281, 0.7499, 0.7233, 0.747, 0.7184, 0.7442, 0.7136, 0.7429, 0.7101, 0.7415, 0.7066, 0.7401, 0.7031, 0.7392, 0.7006, 0.7383, 0.6982, 0.7373, 0.6958, 0.7356, 0.6891, 0.7339, 0.6824, 0.7322, 0.6756, 0.7311, 0.6683, 0.7301, 0.661, 0.729, 0.6536, 0.7286, 0.646, 0.7283, 0.6384, 0.7279, 0.6308, 0.7283, 0.6232, 0.7286, 0.6156, 0.729, 0.608, 0.7301, 0.6006, 0.7311, 0.5933, 0.7322, 0.586, 0.7339, 0.5792, 0.7356, 0.5725, 0.7373, 0.5658, 0.7396, 0.5598, 0.7419, 0.5539, 0.7442, 0.548, 0.747, 0.5432, 0.7499, 0.5383, 0.7527, 0.5335, 0.7559, 0.5298, 0.7591, 0.5262, 0.7623, 0.5226, 0.7658, 0.5204, 0.7692, 0.5182, 0.7727, 0.516, 0.7763, 0.5152, 0.78, 0.5145, 0.7836, 0.5137, 0.8037, 0.5091, 0.8238, 0.5046, 0.844, 0.5, 0.8013, 0.5, 0.7587, 0.5, 0.6562, 0.6307, 0.6567, 0.6366, 0.6573, 0.6424, 0.6579, 0.6483, 0.6596, 0.6539, 0.6613, 0.6595, 0.663, 0.6651, 0.6657, 0.6703, 0.6685, 0.6755, 0.6712, 0.6806, 0.6749, 0.6852, 0.6786, 0.6897, 0.6823, 0.6943, 0.6868, 0.698, 0.6913, 0.7017, 0.6959, 0.7054, 0.701, 0.7082, 0.7061, 0.711, 0.7113, 0.7137, 0.7169, 0.7154, 0.7225, 0.7171, 0.7281, 0.7188, 0.7339, 0.7194, 0.7397, 0.72, 0.7455, 0.7206, 0.7513, 0.72, 0.7571, 0.7194, 0.7629, 0.7188, 0.7685, 0.7171, 0.7741, 0.7154, 0.7797, 0.7137, 0.7848, 0.711, 0.79, 0.7082, 0.7951, 0.7054, 0.7996, 0.7017, 0.8041, 0.698, 0.8086, 0.6943, 0.8095, 0.6932, 0.8103, 0.6922, 0.8111, 0.6912, 0.814, 0.6877, 0.8169, 0.6842, 0.8197, 0.6806, 0.8225, 0.6755, 0.8252, 0.6703, 0.828, 0.6651, 0.8297, 0.6595, 0.8314, 0.6539, 0.8331, 0.6483, 0.8337, 0.6424, 0.8342, 0.6366, 0.8348, 0.6307, 0.8383, 0.6632, 0.8418, 0.6957, 0.8453, 0.7282, 0.7817, 0.7282, 0.7181, 0.7282, 0.6545, 0.7282, 0.6551, 0.6957, 0.6556, 0.6632, 0.844, 0.5, 0.8238, 0.5046, 0.8037, 0.5091, 0.7836, 0.5137, 0.7872, 0.5145, 0.7908, 0.5152, 0.7944, 0.516, 0.7979, 0.5182, 0.8014, 0.5204, 0.8049, 0.5226, 0.8081, 0.5262, 0.8113, 0.5298, 0.8145, 0.5335, 0.8167, 0.5372, 0.8189, 0.541, 0.8211, 0.5448, 0.8217, 0.5459, 0.8223, 0.5469, 0.8229, 0.548, 0.8252, 0.5539, 0.8275, 0.5598, 0.8298, 0.5658, 0.8316, 0.5725, 0.8333, 0.5792, 0.835, 0.586, 0.836, 0.5933, 0.8371, 0.6006, 0.8381, 0.608, 0.8385, 0.6156, 0.8389, 0.6232, 0.8392, 0.6308, 0.8389, 0.6384, 0.8385, 0.646, 0.8381, 0.6536, 0.8371, 0.661, 0.836, 0.6683, 0.835, 0.6756, 0.8333, 0.6824, 0.8316, 0.6891, 0.8298, 0.6958, 0.8275, 0.7018, 0.8252, 0.7077, 0.8229, 0.7136, 0.8201, 0.7184, 0.8173, 0.7233, 0.8145, 0.7281, 0.8113, 0.7318, 0.8081, 0.7354, 0.8049, 0.739, 0.8014, 0.7412, 0.7979, 0.7434, 0.7944, 0.7456, 0.7908, 0.7464, 0.7872, 0.7471, 0.7836, 0.7479, 0.8037, 0.7486, 0.8238, 0.7493, 0.844, 0.75, 0.8485, 0.75, 0.853, 0.75, 0.8575, 0.75, 0.8575, 0.6667, 0.8575, 0.5833, 0.8575, 0.5, 0.853, 0.5, 0.8485, 0.5, 0.2852, 0.7337, 0.282, 0.7255, 0.3455, 0.7256, 0.3554, 0.7337, 0.484, 0.3333, 0.5, 0.3333, 0.5, 0.25, 0.484, 0.25, 0.3218, 0.691, 0.3218, 0.7107, 0.3218, 0.7303, 0.3218, 0.75, 0.3279, 0.75, 0.3341, 0.75, 0.3402, 0.75, 0.3402, 0.6667, 0.3402, 0.5833, 0.3402, 0.5, 0.334, 0.5, 0.3279, 0.5, 0.3218, 0.5, 0.3218, 0.5637, 0.3218, 0.6273, 0.6251, 0.7499, 0.6251, 0.75, 0.6251, 0.75, 0.6251, 0.7499, 0.4521, 0.75, 0.5097, 0.75, 0.5674, 0.75, 0.625, 0.75, 0.625, 0.7499, 0.625, 0.7497, 0.625, 0.7496, 0.5833, 0.7496, 0.5417, 0.7496, 0.5, 0.7496, 0.5, 0.73, 0.5, 0.7103, 0.5, 0.6907, 0.5, 0.6271, 0.5, 0.5636, 0.5, 0.5, 0.484, 0.5, 0.468, 0.5, 0.4521, 0.5, 0.4521, 0.5833, 0.4521, 0.6667, 0.375, 1.0, 0.375, 1.0, 0.375, 1.0, 0.4521, 1.0, 0.468, 1.0, 0.484, 1.0, 0.5, 1.0, 0.5, 0.9167, 0.5, 0.8334, 0.5, 0.7501, 0.5, 0.7501, 0.5, 0.7501, 0.5, 0.7501, 0.5417, 0.7501, 0.5833, 0.7501, 0.625, 0.7501, 0.625, 0.7501, 0.625, 0.75, 0.625, 0.75, 0.5674, 0.75, 0.5097, 0.75, 0.4521, 0.75, 0.4521, 0.8333, 0.4521, 0.9167, 0.484, 0.08333, 0.5, 0.08333, 0.5, 0.0, 0.484, 0.0, 0.4521, 0.08333, 0.468, 0.08333, 0.468, 0.0, 0.4521, 0.0, 0.468, 0.08333, 0.484, 0.08333, 0.484, 0.0, 0.468, 0.0, 0.4521, 0.25, 0.468, 0.25, 0.468, 0.1667, 0.4521, 0.1667, 0.4521, 0.1667, 0.468, 0.1667, 0.468, 0.08333, 0.4521, 0.08333, 0.468, 0.25, 0.484, 0.25, 0.484, 0.1667, 0.468, 0.1667, 0.468, 0.1667, 0.484, 0.1667, 0.484, 0.08333, 0.468, 0.08333, 0.484, 0.25, 0.5, 0.25, 0.5, 0.1667, 0.484, 0.1667, 0.484, 0.1667, 0.5, 0.1667, 0.5, 0.08333, 0.484, 0.08333, 0.375, 1.0, 0.375, 1.0, 0.375, 1.0, 0.375, 1.0, 0.375, 1.0, 0.375, 1.0, 0.375, 1.0, 0.375, 1.0, 0.375, 1.0, 0.375, 1.0, 0.375, 1.0, 0.375, 1.0, 0.375, 1.0, 0.375, 1.0, 0.375, 1.0, 0.375, 1.0, 0.375, 1.0, 0.375, 1.0, 0.375, 1.0, 0.375, 1.0, 0.375, 1.0, 0.375, 1.0, 0.375, 1.0, 0.375, 1.0, 0.6251, 0.7496, 0.6251, 0.7497, 0.6251, 0.7497, 0.6251, 0.7496, 0.6251, 0.7497, 0.6251, 0.7499, 0.6251, 0.7499, 0.6251, 0.7497, 0.625, 0.7496, 0.625, 0.7497, 0.625, 0.7497, 0.625, 0.7496, 0.625, 0.7496, 0.625, 0.7497, 0.6251, 0.7497, 0.6251, 0.7496, 0.625, 0.7497, 0.625, 0.7499, 0.625, 0.7499, 0.625, 0.7497, 0.625, 0.7497, 0.625, 0.7499, 0.6251, 0.7499, 0.6251, 0.7497, 0.625, 0.7499, 0.625, 0.75, 0.625, 0.75, 0.625, 0.7499, 0.625, 0.7499, 0.625, 0.75, 0.6251, 0.75, 0.6251, 0.7499, 0.4521, 0.3333, 0.468, 0.3333, 0.468, 0.25, 0.4521, 0.25, 0.468, 0.3333, 0.484, 0.3333, 0.484, 0.25, 0.468, 0.25, 0.4521, 0.5, 0.468, 0.5, 0.468, 0.4167, 0.4521, 0.4167, 0.4521, 0.4167, 0.468, 0.4167, 0.468, 0.3333, 0.4521, 0.3333, 0.468, 0.5, 0.484, 0.5, 0.484, 0.4167, 0.468, 0.4167, 0.468, 0.4167, 0.484, 0.4167, 0.484, 0.3333, 0.468, 0.3333, 0.484, 0.5, 0.5, 0.5, 0.5, 0.4167, 0.484, 0.4167, 0.484, 0.4167, 0.5, 0.4167, 0.5, 0.3333, 0.484, 0.3333, 0.2917, 0.75, 0.2884, 0.7418, 0.3652, 0.7419, 0.375, 0.75, 0.2884, 0.7418, 0.2852, 0.7337, 0.3554, 0.7337, 0.3652, 0.7419, 0.125, 0.75, 0.135, 0.7418, 0.2117, 0.7418, 0.2083, 0.75, 0.2083, 0.75, 0.2117, 0.7418, 0.2884, 0.7418, 0.2917, 0.75, 0.135, 0.7418, 0.1449, 0.7336, 0.2151, 0.7336, 0.2117, 0.7418, 0.2117, 0.7418, 0.2151, 0.7336, 0.2852, 0.7337, 0.2884, 0.7418, 0.1449, 0.7336, 0.1549, 0.7254, 0.2184, 0.7254, 0.2151, 0.7336, 0.2151, 0.7336, 0.2184, 0.7254, 0.282, 0.7255, 0.2852, 0.7337, 0.8677, 0.7427, 0.8677, 0.6642, 0.875, 0.6667, 0.875, 0.75, 0.8677, 0.6642, 0.8677, 0.5858, 0.875, 0.5833, 0.875, 0.6667, 0.8532, 0.7282, 0.8532, 0.6594, 0.8605, 0.6618, 0.8605, 0.7355, 0.8605, 0.7355, 0.8605, 0.6618, 0.8677, 0.6642, 0.8677, 0.7427, 0.8532, 0.6594, 0.8532, 0.5906, 0.8605, 0.5882, 0.8605, 0.6618, 0.8605, 0.6618, 0.8605, 0.5882, 0.8677, 0.5858, 0.8677, 0.6642, 0.8532, 0.5906, 0.8532, 0.5218, 0.8605, 0.5145, 0.8605, 0.5882, 0.8605, 0.5882, 0.8605, 0.5145, 0.8677, 0.5073, 0.8677, 0.5858, 0.6323, 0.5073, 0.6323, 0.5858, 0.625, 0.5833, 0.625, 0.5, 0.6323, 0.5858, 0.6323, 0.6642, 0.625, 0.6667, 0.625, 0.5833, 0.6468, 0.5218, 0.6468, 0.5906, 0.6395, 0.5882, 0.6395, 0.5145, 0.6395, 0.5145, 0.6395, 0.5882, 0.6323, 0.5858, 0.6323, 0.5073, 0.6468, 0.5906, 0.6468, 0.6594, 0.6395, 0.6618, 0.6395, 0.5882, 0.6395, 0.5882, 0.6395, 0.6618, 0.6323, 0.6642, 0.6323, 0.5858, 0.6468, 0.6594, 0.6468, 0.7282, 0.6395, 0.7355, 0.6395, 0.6618, 0.6395, 0.6618, 0.6395, 0.7355, 0.6323, 0.7427, 0.6323, 0.6642, 0.6323, 0.7427, 0.7108, 0.7427, 0.7083, 0.75, 0.625, 0.75, 0.7108, 0.7427, 0.7892, 0.7427, 0.7917, 0.75, 0.7083, 0.75, 0.6468, 0.7282, 0.7156, 0.7282, 0.7132, 0.7355, 0.6395, 0.7355, 0.6395, 0.7355, 0.7132, 0.7355, 0.7108, 0.7427, 0.6323, 0.7427, 0.7156, 0.7282, 0.7844, 0.7282, 0.7868, 0.7355, 0.7132, 0.7355, 0.7132, 0.7355, 0.7868, 0.7355, 0.7892, 0.7427, 0.7108, 0.7427, 0.7844, 0.7282, 0.8532, 0.7282, 0.8605, 0.7355, 0.7868, 0.7355, 0.7868, 0.7355, 0.8605, 0.7355, 0.8677, 0.7427, 0.7892, 0.7427, 0.8677, 0.5073, 0.7892, 0.5073, 0.7917, 0.5, 0.875, 0.5, 0.7892, 0.5073, 0.7108, 0.5073, 0.7083, 0.5, 0.7917, 0.5, 0.8532, 0.5218, 0.7844, 0.5218, 0.7868, 0.5145, 0.8605, 0.5145, 0.8605, 0.5145, 0.7868, 0.5145, 0.7892, 0.5073, 0.8677, 0.5073, 0.7844, 0.5218, 0.7156, 0.5218, 0.7132, 0.5145, 0.7868, 0.5145, 0.7868, 0.5145, 0.7132, 0.5145, 0.7108, 0.5073, 0.7892, 0.5073, 0.7156, 0.5218, 0.6468, 0.5218, 0.6395, 0.5145, 0.7132, 0.5145, 0.7132, 0.5145, 0.6395, 0.5145, 0.6323, 0.5073, 0.7108, 0.5073, 0.7116, 0.5, 0.7116, 0.5833, 0.7161, 0.5833, 0.7161, 0.5, 0.7116, 0.5833, 0.7116, 0.6667, 0.7161, 0.6667, 0.7161, 0.5833, 0.7026, 0.5, 0.7026, 0.5833, 0.7071, 0.5833, 0.7071, 0.5, 0.7071, 0.5, 0.7071, 0.5833, 0.7116, 0.5833, 0.7116, 0.5, 0.7026, 0.5833, 0.7026, 0.6667, 0.7071, 0.6667, 0.7071, 0.5833, 0.7071, 0.5833, 0.7071, 0.6667, 0.7116, 0.6667, 0.7116, 0.5833, 0.7026, 0.6667, 0.7026, 0.75, 0.7071, 0.75, 0.7071, 0.6667, 0.7071, 0.6667, 0.7071, 0.75, 0.7116, 0.75, 0.7116, 0.6667, 0.625, 0.25, 0.5417, 0.3333, 0.5417, 0.3333, 0.625, 0.25, 0.5417, 0.3333, 0.4583, 0.4167, 0.4583, 0.4167, 0.5417, 0.3333, 0.625, 0.25, 0.5417, 0.3333, 0.5417, 0.3333, 0.625, 0.25, 0.625, 0.25, 0.5417, 0.3333, 0.5417, 0.3333, 0.625, 0.25, 0.5417, 0.3333, 0.4583, 0.4167, 0.4583, 0.4167, 0.5417, 0.3333, 0.5417, 0.3333, 0.4583, 0.4167, 0.4583, 0.4167, 0.5417, 0.3333, 0.4583, 0.4167, 0.375, 0.5, 0.375, 0.5, 0.4583, 0.4167, 0.4583, 0.4167, 0.375, 0.5, 0.375, 0.5, 0.4583, 0.4167, 0.5417, 0.9221, 0.5417, 0.9282, 0.625, 0.9282, 0.625, 0.9221, 0.5417, 0.9282, 0.5417, 0.9344, 0.625, 0.9344, 0.625, 0.9282, 0.375, 0.9221, 0.375, 0.9282, 0.4583, 0.9282, 0.4583, 0.9221, 0.4583, 0.9221, 0.4583, 0.9282, 0.5417, 0.9282, 0.5417, 0.9221, 0.375, 0.9282, 0.375, 0.9344, 0.4583, 0.9344, 0.4583, 0.9282, 0.4583, 0.9282, 0.4583, 0.9344, 0.5417, 0.9344, 0.5417, 0.9282, 0.375, 0.9344, 0.375, 0.9406, 0.4583, 0.9406, 0.4583, 0.9344, 0.4583, 0.9344, 0.4583, 0.9406, 0.5417, 0.9406, 0.5417, 0.9344, 0.1968, 0.5, 0.1968, 0.5833, 0.2029, 0.5833, 0.2029, 0.5, 0.1968, 0.5833, 0.1968, 0.6667, 0.2029, 0.6667, 0.2029, 0.5833, 0.1844, 0.5, 0.1844, 0.5833, 0.1906, 0.5833, 0.1906, 0.5, 0.1906, 0.5, 0.1906, 0.5833, 0.1968, 0.5833, 0.1968, 0.5, 0.1844, 0.5833, 0.1844, 0.6667, 0.1906, 0.6667, 0.1906, 0.5833, 0.1906, 0.5833, 0.1906, 0.6667, 0.1968, 0.6667, 0.1968, 0.5833, 0.1844, 0.6667, 0.1844, 0.75, 0.1906, 0.75, 0.1906, 0.6667, 0.1906, 0.6667, 0.1906, 0.75, 0.1968, 0.75, 0.1968, 0.6667, 0.3885, 0.8431, 0.384, 0.8399, 0.384, 0.7697, 0.3885, 0.7795, 0.384, 0.8399, 0.3795, 0.8366, 0.3795, 0.7598, 0.384, 0.7697, 0.3885, 0.9703, 0.384, 0.9802, 0.384, 0.91, 0.3885, 0.9067, 0.3885, 0.9067, 0.384, 0.91, 0.384, 0.8399, 0.3885, 0.8431, 0.384, 0.9802, 0.3795, 0.9901, 0.3795, 0.9133, 0.384, 0.91, 0.384, 0.91, 0.3795, 0.9133, 0.3795, 0.8366, 0.384, 0.8399, 0.3795, 0.9901, 0.375, 1.0, 0.375, 0.9167, 0.3795, 0.9133, 0.3795, 0.9133, 0.375, 0.9167, 0.375, 0.8333, 0.3795, 0.8366, 0.384, 0.4803, 0.384, 0.4101, 0.3885, 0.4069, 0.3885, 0.4705, 0.384, 0.4101, 0.384, 0.34, 0.3885, 0.3433, 0.3885, 0.4069, 0.375, 0.5, 0.375, 0.4167, 0.3795, 0.4134, 0.3795, 0.4902, 0.3795, 0.4902, 0.3795, 0.4134, 0.384, 0.4101, 0.384, 0.4803, 0.375, 0.4167, 0.375, 0.3333, 0.3795, 0.3367, 0.3795, 0.4134, 0.3795, 0.4134, 0.3795, 0.3367, 0.384, 0.34, 0.384, 0.4101, 0.375, 0.3333, 0.375, 0.25, 0.3795, 0.2599, 0.3795, 0.3367, 0.3795, 0.3367, 0.3795, 0.2599, 0.384, 0.2698, 0.384, 0.34])
me_cube_076.materials.append(mat_material_001)
me_cube_076.use_remesh_fix_poles = True
me_cube_076.use_remesh_preserve_attributes = False
me_cube_076.update()
me_cube_001 = bpy.data.meshes.new('Cube.001')
me_cube_001.from_pydata([(0.7642, -0.8044, -2.475), (-1.0, -1.0, -3.313), (-0.8257, -0.8257, 1.0), (-1.0, 1.0, -3.313), (-0.8257, 0.8257, 1.0), (1.0, -1.0, -3.313), (0.8257, -0.8257, 1.0), (1.0, 1.0, -3.313), (0.8257, 0.8257, 1.0), (1.0, 0.7327, -3.081), (-1.0, 0.7327, -3.081), (1.0, 0.7327, 0.7569), (-1.0, 0.7327, 0.7569), (1.0, -0.8021, 0.7569), (-1.0, -0.8021, 0.7569), (1.0, -0.8021, -3.081), (-1.0, -0.8021, -3.081), (0.7637, 1.0, 0.7569), (-0.7621, 1.0, 0.7569), (-0.7621, 1.0, -3.081), (0.7637, 1.0, -3.081), (-0.7621, -1.0, 0.7569), (0.7637, -1.0, 0.7569), (-0.7621, -1.0, -3.081), (0.7637, -1.0, -3.081), (0.7637, 0.7327, -3.081), (-0.7621, 0.7327, -3.081), (-0.7621, 0.7327, 0.7569), (0.7637, 0.7327, 0.7569), (-0.7621, -0.8021, -3.081), (-0.7621, -0.8021, 0.7569), (0.7637, -0.8021, 0.7569), (-1.0, 1.0, 1.0), (1.0, 1.0, 1.0), (-1.0, -1.0, 1.0), (1.0, -1.0, 1.0), (-0.8257, 0.8257, 0.7807), (0.8257, 0.8257, 0.7807), (-0.8257, -0.8257, 0.7807), (0.8257, -0.8257, 0.7807), (0.8257, 0.7327, 0.7807), (-0.8257, 0.7327, 0.7807), (-0.7621, -0.8257, 0.7807), (0.7637, -0.8257, 0.7807), (-0.7621, 0.8257, 0.7807), (0.7637, 0.8257, 0.7807), (-0.1032, -0.7508, 0.7807), (-0.1032, -0.7508, 0.7807), (0.03618, -0.7646, 0.7807), (0.03618, -0.7646, 0.7807), (-0.3608, -0.6434, 0.7807), (-0.3608, -0.6434, 0.7807), (-0.2373, -0.7099, 0.7807), (-0.2373, -0.7099, 0.7807), (-0.4691, -0.5541, 0.7807), (-0.4888, -0.5299, 0.7807), (-0.4691, -0.5541, 0.7807), (-0.5579, -0.4451, 0.7807), (-0.5579, -0.4451, 0.7807), (0.737, -0.186, 0.7807), (0.737, -0.186, 0.7807), (0.7507, -0.0458, 0.7807), (0.7507, -0.0458, 0.7807), (-0.6646, -0.186, 0.7807), (-0.6646, -0.186, 0.7807), (-0.6784, -0.0458, 0.7807), (-0.6784, -0.0458, 0.7807), (0.6303, -0.4451, 0.7807), (0.6303, -0.4451, 0.7807), (0.6963, -0.3209, 0.7807), (0.6963, -0.3209, 0.7807), (0.1756, -0.7508, 0.7807), (0.1756, -0.7508, 0.7807), (0.3096, -0.7099, 0.7807), (0.3096, -0.7099, 0.7807), (0.4332, -0.6434, 0.7807), (0.4332, -0.6434, 0.7807), (0.5414, -0.5541, 0.7807), (0.5414, -0.5541, 0.7807), (-0.624, -0.3209, 0.7807), (-0.624, -0.3209, 0.7807), (-0.2373, 0.6183, 0.7807), (-0.2373, 0.6183, 0.7807), (-0.624, 0.2293, 0.7807), (-0.624, 0.2293, 0.7807), (0.6303, 0.3535, 0.7807), (0.6303, 0.3535, 0.7807), (-0.1032, 0.6592, 0.7807), (-0.1032, 0.6592, 0.7807), (0.5414, 0.4625, 0.7807), (0.5414, 0.4625, 0.7807), (0.6963, 0.2293, 0.7807), (0.6963, 0.2293, 0.7807), (-0.4691, 0.4625, 0.7807), (-0.4691, 0.4625, 0.7807), (-0.5579, 0.3535, 0.7807), (-0.5579, 0.3535, 0.7807), (-0.6646, 0.09443, 0.7807), (-0.6646, 0.09443, 0.7807), (0.03618, 0.673, 0.7807), (0.03618, 0.673, 0.7807), (0.1756, 0.6592, 0.7807), (0.1756, 0.6592, 0.7807), (-0.3608, 0.5519, 0.7807), (-0.3608, 0.5519, 0.7807), (0.737, 0.09443, 0.7807), (0.737, 0.09443, 0.7807), (0.3096, 0.6183, 0.7807), (0.3096, 0.6183, 0.7807), (0.4771, 0.5156, 0.7807), (0.4332, 0.5519, 0.7807), (0.4332, 0.5519, 0.7807), (-0.761, 0.733, -3.313), (-0.761, 0.733, -3.081), (0.7619, 0.7312, -3.081), (0.7619, 0.7312, -3.313), (-0.7611, -0.803, -3.313), (-0.7611, -0.803, -3.081), (0.7642, -0.8021, -3.081), (0.7642, -0.8021, -2.475), (0.7637, -0.44, -3.081), (0.7642, -0.8044, -3.313), (0.7637, -0.8044, -2.475), (0.7637, -0.8021, -2.475), (0.7637, -0.8044, -3.081), (0.7637, -0.8044, -3.081), (0.7642, -0.8029, -2.475), (0.7642, -0.8036, -2.475), (-1.0, -1.0, -1.876), (-1.0, -1.0, -0.4378), (-1.0, -0.3333, -3.313), (-1.0, 0.3333, -3.313), (-1.0, 1.0, -1.876), (-1.0, 1.0, -0.4378), (-0.3333, -1.0, -3.313), (0.3333, -1.0, -3.313), (1.0, -1.0, -1.876), (1.0, -1.0, -0.4378), (-0.3333, 1.0, -3.313), (0.3333, 1.0, -3.313), (-0.3333, 1.0, 1.0), (0.3333, 1.0, 1.0), (1.0, 0.7327, -1.802), (1.0, 0.7327, -0.5224), (1.0, 0.2211, 0.7569), (1.0, -0.2905, 0.7569), (-1.0, -0.934, 0.919), (-1.0, -0.8681, 0.838), (1.0, 0.2211, -3.081), (1.0, -0.2905, -3.081), (-1.0, 0.2211, -3.081), (-1.0, -0.2905, -3.081), (0.2551, 1.0, 0.7569), (-0.2535, 1.0, 0.7569), (-0.9207, 1.0, -3.236), (-0.8414, 1.0, -3.159), (0.9212, 1.0, -3.236), (0.8424, 1.0, -3.159), (-0.2535, -1.0, 0.7569), (0.2551, -1.0, 0.7569), (-0.9207, -1.0, -3.236), (-0.8414, -1.0, -3.159), (0.7637, -1.0, -0.5224), (0.7637, -1.0, -1.802), (0.9212, -1.0, -3.236), (0.8424, -1.0, -3.159), (-0.9207, 0.7327, -3.081), (-0.8414, 0.7327, -3.081), (-0.7621, -1.0, -0.5224), (-0.7621, -1.0, -1.802), (-0.9207, -0.8021, -3.081), (-0.8414, -0.8021, -3.081), (-0.7621, -0.8021, -1.802), (-0.7621, -0.8021, -0.5224), (0.7637, -0.8021, -1.398), (0.7637, -0.8021, -0.3205), (-0.3333, -1.0, 1.0), (0.3333, -1.0, 1.0), (-1.0, 0.2211, 0.7569), (-1.0, -0.2905, 0.7569), (-0.2535, -1.0, -3.081), (0.2551, -1.0, -3.081), (1.0, 0.9109, 0.919), (1.0, 0.8218, 0.838), (1.0, -0.8021, -0.5224), (1.0, -0.8021, -1.802), (0.9212, -0.8021, 0.7569), (0.8424, -0.8021, 0.7569), (0.9212, 0.7327, -3.081), (0.8424, 0.7327, -3.081), (1.0, -0.3333, -3.313), (1.0, 0.3333, -3.313), (-0.9207, -0.8021, 0.7569), (-0.8414, -0.8021, 0.7569), (-1.0, -0.8021, -0.5224), (-1.0, -0.8021, -1.802), (-0.7621, -0.934, 0.7569), (-0.7621, -0.8681, 0.7569), (-0.7621, 0.3333, -3.081), (-0.7621, -0.3333, -3.081), (-0.7621, -0.934, -3.081), (-0.7621, -0.8681, -3.081), (1.0, -0.3333, 1.0), (1.0, 0.3333, 1.0), (0.7637, -0.8696, -3.081), (0.7637, -0.9348, -3.081), (0.7637, -0.934, 0.7569), (0.7637, -0.8681, 0.7569), (1.0, 1.0, -1.876), (1.0, 1.0, -0.4378), (0.7637, 0.7327, -1.802), (0.7637, 0.7327, -0.5224), (-0.7621, 0.7327, -1.802), (-0.7621, 0.7327, -0.5224), (0.7637, 0.2211, 0.7569), (0.7637, -0.2905, 0.7569), (-0.7621, 0.2211, -3.081), (-0.7621, -0.2905, -3.081), (1.0, -0.934, -3.236), (1.0, -0.8681, -3.159), (0.7637, 1.0, -0.5224), (0.7637, 1.0, -1.802), (-0.7621, 1.0, -0.5224), (-0.7621, 1.0, -1.802), (-0.7621, 0.2211, 0.7569), (-0.7621, -0.2905, 0.7569), (-1.0, -0.3333, 1.0), (-1.0, 0.3333, 1.0), (-0.2535, 1.0, -3.081), (0.2551, 1.0, -3.081), (-0.2752, 0.8257, 1.0), (0.2752, 0.8257, 1.0), (-0.2752, -0.8257, 1.0), (0.2752, -0.8257, 1.0), (0.8257, -0.2752, 1.0), (0.8257, 0.2752, 1.0), (-0.8257, -0.2752, 1.0), (-0.8257, 0.2752, 1.0), (-0.9419, 0.9419, 1.0), (-0.8838, 0.8838, 1.0), (0.8838, 0.8838, 1.0), (0.9419, 0.9419, 1.0), (0.9419, -0.9419, 1.0), (0.8838, -0.8838, 1.0), (-0.8838, -0.8838, 1.0), (-0.9419, -0.9419, 1.0), (0.7843, 0.8257, 0.7807), (0.805, 0.8257, 0.7807), (0.7843, -0.8257, 0.7807), (0.805, -0.8257, 0.7807), (0.8257, 0.7637, 0.7807), (0.8257, 0.7947, 0.7807), (-0.8257, 0.7637, 0.7807), (-0.8257, 0.7947, 0.7807), (0.8257, 0.8257, 0.9269), (0.8257, 0.8257, 0.8538), (0.8257, -0.8257, 0.8538), (0.8257, -0.8257, 0.9269), (-0.8257, 0.8257, 0.9269), (-0.8257, 0.8257, 0.8538), (-0.8257, -0.8257, 0.9269), (-0.8257, -0.8257, 0.8538), (0.8257, -0.3062, 0.7807), (0.8257, 0.2133, 0.7807), (-0.8257, -0.3062, 0.7807), (-0.8257, 0.2133, 0.7807), (-0.8045, -0.8257, 0.7807), (-0.7833, -0.8257, 0.7807), (-0.2535, -0.8257, 0.7807), (0.2551, -0.8257, 0.7807), (-0.8045, 0.8257, 0.7807), (-0.7833, 0.8257, 0.7807), (-0.2535, 0.8257, 0.7807), (0.2551, 0.8257, 0.7807), (-0.7621, 0.2752, 0.7807), (-0.7621, -0.2752, 0.7807), (0.7637, 0.2752, 0.7807), (0.7637, -0.2752, 0.7807), (-0.7621, -0.8838, 0.7727), (-0.7621, -0.9419, 0.7648), (-0.8045, 0.7327, 0.7727), (-0.7833, 0.7327, 0.7648), (0.805, 0.7327, 0.7727), (0.7843, 0.7327, 0.7648), (0.7637, -0.8838, 0.7727), (0.7637, -0.9419, 0.7648), (-0.7621, 0.9419, 0.7648), (-0.7621, 0.8838, 0.7727), (0.9419, 0.7327, 0.7648), (0.8838, 0.7327, 0.7727), (-0.9419, 0.7327, 0.7648), (-0.8838, 0.7327, 0.7727), (0.7637, 0.9419, 0.7648), (0.7637, 0.8838, 0.7727), (0.08265, -0.76, 0.7807), (0.1291, -0.7554, 0.7807), (0.08265, -0.76, 0.7807), (0.1291, -0.7554, 0.7807), (-0.3196, -0.6656, 0.7807), (-0.2784, -0.6877, 0.7807), (-0.3196, -0.6656, 0.7807), (-0.2784, -0.6877, 0.7807), (-0.4757, -0.546, 0.7807), (-0.4822, -0.5379, 0.7807), (-0.4757, -0.546, 0.7807), (-0.4822, -0.5379, 0.7807), (-0.5349, -0.4734, 0.7807), (-0.5119, -0.5016, 0.7807), (-0.5349, -0.4734, 0.7807), (-0.5119, -0.5016, 0.7807), (-0.05675, -0.7554, 0.7807), (-0.01029, -0.76, 0.7807), (-0.05675, -0.7554, 0.7807), (-0.01029, -0.76, 0.7807), (0.7416, -0.1393, 0.7807), (0.7462, -0.09254, 0.7807), (0.7416, -0.1393, 0.7807), (0.7462, -0.09254, 0.7807), (-0.6692, -0.1393, 0.7807), (-0.6738, -0.09254, 0.7807), (-0.6738, -0.09254, 0.7807), (-0.6692, -0.1393, 0.7807), (0.6523, -0.4037, 0.7807), (0.6743, -0.3623, 0.7807), (0.6523, -0.4037, 0.7807), (0.6743, -0.3623, 0.7807), (0.7099, -0.2759, 0.7807), (0.7234, -0.231, 0.7807), (0.7099, -0.2759, 0.7807), (0.7234, -0.231, 0.7807), (0.2203, -0.7371, 0.7807), (0.2649, -0.7235, 0.7807), (0.2203, -0.7371, 0.7807), (0.2649, -0.7235, 0.7807), (-0.433, -0.5839, 0.7807), (-0.3969, -0.6136, 0.7807), (-0.433, -0.5839, 0.7807), (-0.3969, -0.6136, 0.7807), (0.3508, -0.6877, 0.7807), (0.392, -0.6656, 0.7807), (0.3508, -0.6877, 0.7807), (0.392, -0.6656, 0.7807), (-0.1926, -0.7235, 0.7807), (-0.1479, -0.7371, 0.7807), (-0.1926, -0.7235, 0.7807), (-0.1479, -0.7371, 0.7807), (-0.602, -0.3623, 0.7807), (-0.58, -0.4037, 0.7807), (-0.602, -0.3623, 0.7807), (-0.58, -0.4037, 0.7807), (0.5711, -0.5177, 0.7807), (0.6007, -0.4814, 0.7807), (0.5711, -0.5177, 0.7807), (0.6007, -0.4814, 0.7807), (0.4693, -0.6136, 0.7807), (0.5053, -0.5839, 0.7807), (0.4693, -0.6136, 0.7807), (0.5053, -0.5839, 0.7807), (-0.6511, -0.231, 0.7807), (-0.6375, -0.2759, 0.7807), (-0.6511, -0.231, 0.7807), (-0.6375, -0.2759, 0.7807), (-0.2784, 0.5961, 0.7807), (-0.3196, 0.574, 0.7807), (-0.2784, 0.5961, 0.7807), (-0.3196, 0.574, 0.7807), (-0.6375, 0.1843, 0.7807), (-0.6511, 0.1394, 0.7807), (-0.6375, 0.1843, 0.7807), (-0.6511, 0.1394, 0.7807), (0.6007, 0.3898, 0.7807), (0.5711, 0.4262, 0.7807), (0.6007, 0.3898, 0.7807), (0.5711, 0.4262, 0.7807), (0.7462, 0.0009474, 0.7807), (0.7416, 0.04769, 0.7807), (0.7462, 0.0009474, 0.7807), (0.7416, 0.04769, 0.7807), (-0.1926, 0.6319, 0.7807), (-0.1479, 0.6455, 0.7807), (-0.1926, 0.6319, 0.7807), (-0.1479, 0.6455, 0.7807), (-0.4987, 0.4262, 0.7807), (-0.5283, 0.3898, 0.7807), (-0.4987, 0.4262, 0.7807), (-0.5283, 0.3898, 0.7807), (-0.6692, 0.04769, 0.7807), (-0.6738, 0.0009475, 0.7807), (-0.6692, 0.04769, 0.7807), (-0.6738, 0.0009475, 0.7807), (0.1291, 0.6638, 0.7807), (0.08265, 0.6684, 0.7807), (0.1291, 0.6638, 0.7807), (0.08265, 0.6684, 0.7807), (-0.3969, 0.5221, 0.7807), (-0.433, 0.4923, 0.7807), (-0.3969, 0.5221, 0.7807), (-0.433, 0.4923, 0.7807), (0.7234, 0.1394, 0.7807), (0.7099, 0.1843, 0.7807), (0.7234, 0.1394, 0.7807), (0.7099, 0.1843, 0.7807), (0.6743, 0.2707, 0.7807), (0.6523, 0.3121, 0.7807), (0.6743, 0.2707, 0.7807), (0.6523, 0.3121, 0.7807), (-0.01029, 0.6684, 0.7807), (-0.05675, 0.6638, 0.7807), (-0.01029, 0.6684, 0.7807), (-0.05675, 0.6638, 0.7807), (0.52, 0.4802, 0.7807), (0.4986, 0.4979, 0.7807), (0.52, 0.4802, 0.7807), (0.4986, 0.4979, 0.7807), (-0.58, 0.3121, 0.7807), (-0.602, 0.2707, 0.7807), (-0.58, 0.3121, 0.7807), (-0.602, 0.2707, 0.7807), (0.2649, 0.6319, 0.7807), (0.2203, 0.6455, 0.7807), (0.2649, 0.6319, 0.7807), (0.2203, 0.6455, 0.7807), (0.4478, 0.5398, 0.7807), (0.4625, 0.5277, 0.7807), (0.4478, 0.5398, 0.7807), (0.4625, 0.5277, 0.7807), (0.3508, 0.5961, 0.7807), (0.392, 0.574, 0.7807), (0.3508, 0.5961, 0.7807), (0.392, 0.574, 0.7807), (-0.7063, -0.3058, 0.7807), (-0.7342, -0.5657, 0.7807), (0.755, -0.3058, 0.7807), (0.7594, -0.5657, 0.7807), (-0.7063, -0.3058, 0.7807), (-0.7342, -0.5657, 0.7807), (0.755, -0.3058, 0.7807), (0.7594, -0.5657, 0.7807), (0.2543, 0.7318, -3.081), (-0.2533, 0.7324, -3.081), (0.2543, 0.7318, -3.313), (-0.2533, 0.7324, -3.313), (-0.761, 0.221, -3.313), (-0.7611, -0.291, -3.313), (-0.761, 0.221, -3.081), (-0.7611, -0.291, -3.081), (0.7642, -0.8021, -2.677), (0.7642, -0.8021, -2.879), (0.7625, 0.3408, -3.081), (0.7631, -0.04961, -3.081), (0.7634, -0.2925, -3.313), (0.7627, 0.2193, -3.313), (0.7637, -0.8036, -2.475), (0.7637, -0.8029, -2.475), (0.764, -0.8021, -2.475), (0.7638, -0.8021, -2.475), (-0.2527, -0.8034, -3.313), (0.2558, -0.8039, -3.313), (-0.2529, -0.8034, -3.081), (0.2554, -0.8039, -3.081), (0.7637, -0.8044, -2.677), (0.7637, -0.8044, -2.879), (0.7637, -0.8044, -3.081), (0.7637, -0.8044, -3.081), (0.7642, -0.8044, -2.755), (0.7642, -0.8044, -3.034), (0.7637, 0.52, -3.081), (0.7637, 0.03998, -3.081), (0.7637, -0.9348, -3.081), (0.7637, -0.8696, -3.081), (-0.761, 0.733, -3.159), (-0.761, 0.733, -3.236), (0.9214, -0.8021, -3.081), (0.8428, -0.8021, -3.081), (0.764, -0.8044, -2.475), (0.7638, -0.8044, -2.475), (0.7619, 0.7312, -3.159), (0.7619, 0.7312, -3.236), (-0.7611, -0.803, -3.236), (-0.7611, -0.803, -3.159), (0.8428, -0.8696, -3.313), (0.9214, -0.9348, -3.313), (-0.8408, -0.8686, -3.313), (-0.9204, -0.9343, -3.313), (-1.0, 0.9109, -3.236), (-1.0, 0.8218, -3.159), (-1.0, 0.7327, -1.802), (-1.0, 0.7327, -0.5224), (0.764, -0.6814, -3.081), (0.7638, -0.5607, -3.081), (0.7637, 0.3418, -3.081), (0.7637, -0.04911, -3.081), (-0.761, 0.221, -3.236), (-0.7611, -0.291, -3.236), (-0.761, 0.221, -3.159), (-0.7611, -0.291, -3.159), (0.7637, -0.8696, -3.081), (0.764, -0.8029, -2.475), (0.7638, -0.8029, -2.475), (0.764, -0.8036, -2.475), (0.7638, -0.8036, -2.475), (0.2543, 0.7318, -3.236), (-0.2533, 0.7324, -3.236), (0.2543, 0.7318, -3.159), (-0.2533, 0.7324, -3.159), (-0.3065, -0.9345, -3.313), (0.3075, -0.9346, -3.313), (-0.2796, -0.869, -3.313), (0.2816, -0.8693, -3.313), (-0.8838, -0.2946, 1.0), (-0.9419, -0.314, 1.0), (-0.8838, 0.2946, 1.0), (-0.9419, 0.314, 1.0), (0.8838, 0.2946, 1.0), (0.9419, 0.314, 1.0), (0.8838, -0.2946, 1.0), (0.9419, -0.314, 1.0), (0.2946, -0.8838, 1.0), (0.314, -0.9419, 1.0), (-0.2946, -0.8838, 1.0), (-0.314, -0.9419, 1.0), (-0.2946, 0.8838, 1.0), (-0.314, 0.9419, 1.0), (0.2946, 0.8838, 1.0), (0.314, 0.9419, 1.0), (-0.2535, 0.9419, 0.7648), (-0.2535, 0.8838, 0.7727), (0.2551, 0.9419, 0.7648), (0.2551, 0.8838, 0.7727), (-0.7621, -0.934, -0.5224), (-0.7621, -0.8681, -0.5224), (-0.7621, -0.934, -1.802), (-0.7621, -0.8681, -1.802), (-0.8414, -0.8021, -1.802), (-0.8414, -0.8021, -0.5224), (-0.9207, -0.8021, -1.802), (-0.9207, -0.8021, -0.5224), (-0.9207, 0.2211, -3.081), (-0.8414, 0.2211, -3.081), (-0.9207, -0.2905, -3.081), (-0.8414, -0.2905, -3.081), (-0.2801, -1.0, -3.159), (0.2812, -1.0, -3.159), (-0.3067, -1.0, -3.236), (0.3072, -1.0, -3.236), (0.3072, 1.0, -3.236), (0.2812, 1.0, -3.159), (-0.3067, 1.0, -3.236), (-0.2801, 1.0, -3.159)], [], [(10, 485, 484, 3, 131, 130, 1, 128, 129, 34, 146, 147, 14, 194, 195, 16, 151, 150), (3, 132, 133, 32, 140, 141, 33, 209, 208, 7, 156, 157, 20, 221, 220, 17, 152, 153, 18, 222, 223, 19, 155, 154), (548, 155, 19, 228), (9, 148, 149, 15, 219, 218, 5, 190, 191, 7, 208, 209, 33, 182, 183, 11, 143, 142), (24, 165, 164, 5, 136, 137, 35, 177, 176, 34, 129, 128, 1, 160, 161, 23, 169, 168, 21, 158, 159, 22, 162, 163), (544, 135, 5, 164), (3, 138, 139, 7, 191, 190, 5, 481, 480, 121, 450, 451, 115, 440, 441, 112, 442, 443, 116, 482, 483, 1, 130, 131), (6, 234, 235, 8, 254, 255, 37, 251, 250, 40, 263, 262, 39, 256, 257), (9, 142, 143, 11, 288, 289, 40, 282, 283, 28, 211, 210, 25, 189, 188), (12, 487, 486, 10, 166, 167, 26, 212, 213, 27, 281, 280, 41, 291, 290), (13, 145, 144, 11, 183, 182, 33, 203, 202, 35, 137, 136, 5, 218, 219, 15, 185, 184), (12, 178, 179, 14, 147, 146, 34, 226, 227, 32, 133, 132, 3, 484, 485, 10, 486, 487), (540, 171, 29, 217), (536, 194, 14, 192), (31, 187, 186, 13, 184, 185, 15, 472, 473, 118, 447, 446, 119, 454, 455, 123, 174, 175), (14, 179, 178, 12, 290, 291, 41, 280, 281, 27, 224, 225, 30, 193, 192), (28, 283, 282, 40, 289, 288, 11, 144, 145, 13, 186, 187, 31, 215, 214), (532, 201, 29, 172), (29, 201, 200, 23, 199, 198, 19, 223, 222, 18, 286, 287, 44, 274, 275, 42, 278, 279, 21, 196, 197, 30, 225, 224, 27, 213, 212, 26, 216, 217), (31, 207, 206, 22, 285, 284, 43, 277, 276, 45, 293, 292, 17, 220, 221, 20, 466, 467, 120, 491, 490, 25, 210, 211, 28, 214, 215), (22, 206, 207, 31, 175, 174, 123, 453, 452, 122, 460, 461, 124, 469, 468, 24, 163, 162), (24, 205, 204, 125, 459, 458, 117, 445, 444, 113, 439, 438, 114, 448, 449, 120, 467, 466, 20, 229, 228, 19, 198, 199, 23, 180, 181), (528, 293, 45, 273), (524, 241, 33, 141), (520, 245, 34, 176), (516, 242, 35, 202), (512, 238, 32, 227), (37, 247, 246, 45, 276, 277, 43, 248, 249, 39, 262, 263, 40, 250, 251), (8, 231, 230, 4, 258, 259, 36, 270, 271, 44, 272, 273, 45, 246, 247, 37, 255, 254), (4, 237, 236, 2, 260, 261, 38, 264, 265, 41, 252, 253, 36, 259, 258), (2, 232, 233, 6, 257, 256, 39, 249, 248, 43, 269, 268, 42, 267, 266, 38, 261, 260), (42, 275, 274, 44, 271, 270, 36, 253, 252, 41, 265, 264, 38, 266, 267), (43, 277, 276, 45, 273, 272, 44, 274, 275, 42, 431, 430, 66, 389, 388, 98, 369, 368, 84, 417, 416, 96, 385, 384, 94, 397, 396, 104, 365, 364, 82, 380, 381, 88, 409, 408, 100, 393, 392, 102, 421, 420, 108, 428, 429, 111, 424, 425, 109, 413, 412, 90, 373, 372, 86, 405, 404, 92, 401, 400, 106, 377, 376, 62, 432, 433), (44, 272, 273, 45, 276, 277, 43, 437, 436, 61, 374, 375, 105, 398, 399, 91, 402, 403, 85, 370, 371, 89, 410, 411, 109, 423, 422, 110, 427, 426, 107, 418, 419, 101, 390, 391, 99, 406, 407, 87, 379, 378, 81, 362, 363, 103, 394, 395, 93, 382, 383, 95, 414, 415, 83, 366, 367, 97, 386, 387, 65, 434, 435, 42, 275, 274), (62, 317, 316, 60, 329, 328, 70, 325, 324, 68, 353, 352, 78, 357, 356, 76, 341, 340, 74, 333, 332, 72, 297, 296, 49, 313, 312, 47, 345, 344, 53, 301, 300, 51, 337, 336, 56, 304, 305, 55, 309, 308, 58, 349, 348, 80, 361, 360, 64, 321, 320, 66, 430, 431, 42, 268, 269, 43, 433, 432), (42, 435, 434, 65, 319, 318, 63, 358, 359, 79, 346, 347, 57, 306, 307, 55, 303, 302, 54, 334, 335, 50, 298, 299, 52, 342, 343, 46, 310, 311, 48, 294, 295, 71, 330, 331, 73, 338, 339, 75, 354, 355, 77, 350, 351, 67, 322, 323, 69, 326, 327, 59, 314, 315, 61, 436, 437, 43, 284, 285, 22, 159, 158, 21, 279, 278), (508, 457, 121, 480), (504, 439, 113, 470), (120, 489, 488, 118, 473, 472, 15, 149, 148, 9, 188, 189, 25, 490, 491), (500, 475, 122, 452), (121, 465, 464, 0, 127, 126, 119, 446, 447, 118, 488, 489, 120, 449, 448, 114, 476, 477, 115, 451, 450), (124, 463, 469), (116, 478, 479, 117, 458, 459, 125, 462, 463, 124, 461, 460, 122, 475, 474, 0, 464, 465, 121, 457, 456), (495, 445, 117, 479), (443, 493, 478, 116), (493, 495, 479, 478), (112, 471, 492, 442), (442, 492, 493, 443), (471, 470, 494, 492), (492, 494, 495, 493), (470, 113, 444, 494), (494, 444, 445, 495), (468, 205, 24), (469, 496, 468), (468, 496, 205), (496, 204, 205), (469, 463, 496), (463, 462, 496), (496, 462, 204), (462, 125, 204), (455, 498, 453, 123), (498, 500, 452, 453), (119, 126, 497, 454), (454, 497, 498, 455), (126, 127, 499, 497), (497, 499, 500, 498), (127, 0, 474, 499), (499, 474, 475, 500), (441, 502, 471, 112), (502, 504, 470, 471), (115, 477, 501, 440), (440, 501, 502, 441), (477, 476, 503, 501), (501, 503, 504, 502), (476, 114, 438, 503), (503, 438, 439, 504), (135, 506, 481, 5), (506, 508, 480, 481), (1, 483, 505, 134), (134, 505, 506, 135), (483, 482, 507, 505), (505, 507, 508, 506), (482, 116, 456, 507), (507, 456, 457, 508), (245, 510, 226, 34), (510, 512, 227, 226), (2, 236, 509, 244), (244, 509, 510, 245), (236, 237, 511, 509), (509, 511, 512, 510), (237, 4, 239, 511), (511, 239, 238, 512), (241, 514, 203, 33), (514, 516, 202, 203), (8, 235, 513, 240), (240, 513, 514, 241), (235, 234, 515, 513), (513, 515, 516, 514), (234, 6, 243, 515), (515, 243, 242, 516), (242, 518, 177, 35), (518, 520, 176, 177), (6, 233, 517, 243), (243, 517, 518, 242), (233, 232, 519, 517), (517, 519, 520, 518), (232, 2, 244, 519), (519, 244, 245, 520), (238, 522, 140, 32), (522, 524, 141, 140), (4, 230, 521, 239), (239, 521, 522, 238), (230, 231, 523, 521), (521, 523, 524, 522), (231, 8, 240, 523), (523, 240, 241, 524), (287, 526, 272, 44), (526, 528, 273, 272), (18, 153, 525, 286), (286, 525, 526, 287), (153, 152, 527, 525), (525, 527, 528, 526), (152, 17, 292, 527), (527, 292, 293, 528), (197, 530, 173, 30), (530, 532, 172, 173), (21, 168, 529, 196), (196, 529, 530, 197), (168, 169, 531, 529), (529, 531, 532, 530), (169, 23, 200, 531), (531, 200, 201, 532), (173, 534, 193, 30), (534, 536, 192, 193), (29, 171, 533, 172), (172, 533, 534, 173), (171, 170, 535, 533), (533, 535, 536, 534), (170, 16, 195, 535), (535, 195, 194, 536), (167, 538, 216, 26), (538, 540, 217, 216), (10, 150, 537, 166), (166, 537, 538, 167), (150, 151, 539, 537), (537, 539, 540, 538), (151, 16, 170, 539), (539, 170, 171, 540), (181, 542, 165, 24), (542, 544, 164, 165), (23, 161, 541, 180), (180, 541, 542, 181), (161, 160, 543, 541), (541, 543, 544, 542), (160, 1, 134, 543), (543, 134, 135, 544), (157, 546, 229, 20), (546, 548, 228, 229), (7, 139, 545, 156), (156, 545, 546, 157), (139, 138, 547, 545), (545, 547, 548, 546), (138, 3, 154, 547), (547, 154, 155, 548)])
_uv = me_cube_001.uv_layers.new(name='UVMap')
_uv.uv.foreach_set('vector', [0.4084, 0.2166, 0.3973, 0.2277, 0.3861, 0.2389, 0.375, 0.25, 0.375, 0.1667, 0.375, 0.08333, 0.375, 0.0, 0.4583, 0.0, 0.5417, 0.0, 0.625, 0.0, 0.6203, 0.008246, 0.6156, 0.01649, 0.6109, 0.02474, 0.5368, 0.02474, 0.4626, 0.02474, 0.3885, 0.02474, 0.3951, 0.08869, 0.4018, 0.1526, 0.375, 0.25, 0.4583, 0.25, 0.5417, 0.25, 0.625, 0.25, 0.625, 0.3333, 0.625, 0.4167, 0.625, 0.5, 0.5417, 0.5, 0.4583, 0.5, 0.375, 0.5, 0.3795, 0.4902, 0.384, 0.4803, 0.3885, 0.4705, 0.4626, 0.4705, 0.5368, 0.4705, 0.6109, 0.4705, 0.6109, 0.4069, 0.6109, 0.3433, 0.6109, 0.2797, 0.5368, 0.2797, 0.4626, 0.2797, 0.3885, 0.2797, 0.384, 0.2698, 0.3795, 0.2599, 0.384, 0.34, 0.384, 0.2698, 0.3885, 0.2797, 0.3885, 0.3433, 0.3885, 0.5334, 0.3885, 0.5974, 0.3885, 0.6613, 0.3885, 0.7253, 0.384, 0.7335, 0.3795, 0.7418, 0.375, 0.75, 0.375, 0.6667, 0.375, 0.5833, 0.375, 0.5, 0.4583, 0.5, 0.5417, 0.5, 0.625, 0.5, 0.6203, 0.5111, 0.6156, 0.5223, 0.6109, 0.5334, 0.5368, 0.5334, 0.4626, 0.5334, 0.3885, 0.7795, 0.384, 0.7697, 0.3795, 0.7598, 0.375, 0.75, 0.4583, 0.75, 0.5417, 0.75, 0.625, 0.75, 0.625, 0.8333, 0.625, 0.9167, 0.625, 1.0, 0.5417, 1.0, 0.4583, 1.0, 0.375, 1.0, 0.3795, 0.9901, 0.384, 0.9802, 0.3885, 0.9703, 0.4626, 0.9703, 0.5368, 0.9703, 0.6109, 0.9703, 0.6109, 0.9067, 0.6109, 0.8431, 0.6109, 0.7795, 0.5368, 0.7795, 0.4626, 0.7795, 0.3795, 0.8366, 0.375, 0.8333, 0.375, 0.75, 0.3795, 0.7598, 0.125, 0.5, 0.2083, 0.5, 0.2917, 0.5, 0.375, 0.5, 0.375, 0.5833, 0.375, 0.6667, 0.375, 0.75, 0.3652, 0.7419, 0.3554, 0.7337, 0.3455, 0.7256, 0.3454, 0.6616, 0.3453, 0.5976, 0.3452, 0.5336, 0.2818, 0.5335, 0.2183, 0.5334, 0.1549, 0.5334, 0.1549, 0.5974, 0.1549, 0.6614, 0.1549, 0.7254, 0.1449, 0.7336, 0.135, 0.7418, 0.125, 0.75, 0.125, 0.6667, 0.125, 0.5833, 0.6468, 0.7282, 0.6468, 0.6594, 0.6468, 0.5906, 0.6468, 0.5218, 0.6468, 0.5218, 0.6468, 0.5218, 0.6468, 0.5218, 0.6468, 0.5257, 0.6468, 0.5295, 0.6468, 0.5334, 0.6468, 0.5983, 0.6468, 0.6633, 0.6468, 0.7282, 0.6468, 0.7282, 0.6468, 0.7282, 0.375, 0.4652, 0.4583, 0.4652, 0.5417, 0.4652, 0.625, 0.4652, 0.625, 0.4606, 0.625, 0.4561, 0.625, 0.4516, 0.625, 0.45, 0.625, 0.4484, 0.625, 0.4468, 0.5417, 0.4468, 0.4583, 0.4468, 0.375, 0.4468, 0.375, 0.4529, 0.375, 0.459, 0.625, 0.3094, 0.5417, 0.3094, 0.4583, 0.3094, 0.375, 0.3094, 0.375, 0.3156, 0.375, 0.3218, 0.375, 0.3279, 0.4583, 0.3279, 0.5417, 0.3279, 0.625, 0.3279, 0.625, 0.3263, 0.625, 0.3246, 0.625, 0.323, 0.625, 0.3185, 0.625, 0.3139, 0.6109, 0.7253, 0.6109, 0.6613, 0.6109, 0.5974, 0.6109, 0.5334, 0.6156, 0.5223, 0.6203, 0.5111, 0.625, 0.5, 0.625, 0.5833, 0.625, 0.6667, 0.625, 0.75, 0.5417, 0.75, 0.4583, 0.75, 0.375, 0.75, 0.3795, 0.7418, 0.384, 0.7335, 0.3885, 0.7253, 0.4626, 0.7253, 0.5368, 0.7253, 0.6109, 0.2166, 0.6109, 0.1526, 0.6109, 0.08869, 0.6109, 0.02474, 0.6156, 0.01649, 0.6203, 0.008246, 0.625, 0.0, 0.625, 0.08333, 0.625, 0.1667, 0.625, 0.25, 0.5417, 0.25, 0.4583, 0.25, 0.375, 0.25, 0.3861, 0.2389, 0.3973, 0.2277, 0.4084, 0.2166, 0.4759, 0.2166, 0.5434, 0.2166, 0.1968, 0.6667, 0.1968, 0.75, 0.2029, 0.75, 0.2029, 0.6667, 0.5417, 0.9344, 0.5417, 0.9406, 0.625, 0.9406, 0.625, 0.9344, 0.625, 0.8032, 0.625, 0.7971, 0.625, 0.791, 0.625, 0.7848, 0.5417, 0.7848, 0.4583, 0.7848, 0.375, 0.7848, 0.375, 0.7909, 0.375, 0.7971, 0.375, 0.8032, 0.3882, 0.8032, 0.4013, 0.8032, 0.4145, 0.8032, 0.4145, 0.8032, 0.4145, 0.8032, 0.4145, 0.8032, 0.4846, 0.8032, 0.5548, 0.8032, 0.8156, 0.75, 0.8156, 0.6667, 0.8156, 0.5833, 0.8156, 0.5, 0.8111, 0.5, 0.8065, 0.5, 0.802, 0.5, 0.8004, 0.5, 0.7987, 0.5, 0.7971, 0.5, 0.7971, 0.5833, 0.7971, 0.6667, 0.7971, 0.75, 0.8032, 0.75, 0.8094, 0.75, 0.6782, 0.5, 0.6766, 0.5, 0.675, 0.5, 0.6734, 0.5, 0.6689, 0.5, 0.6644, 0.5, 0.6598, 0.5, 0.6598, 0.5833, 0.6598, 0.6667, 0.6598, 0.75, 0.666, 0.75, 0.6721, 0.75, 0.6782, 0.75, 0.6782, 0.6667, 0.6782, 0.5833, 0.4583, 0.4167, 0.375, 0.5, 0.375, 0.5, 0.4583, 0.4167, 0.375, 0.5, 0.375, 0.5, 0.375, 0.5, 0.375, 0.5, 0.375, 0.5, 0.375, 0.5, 0.375, 0.5, 0.4583, 0.4167, 0.5417, 0.3333, 0.625, 0.25, 0.625, 0.25, 0.625, 0.25, 0.625, 0.25, 0.625, 0.25, 0.625, 0.25, 0.625, 0.25, 0.625, 0.25, 0.625, 0.25, 0.625, 0.25, 0.625, 0.25, 0.625, 0.25, 0.625, 0.25, 0.625, 0.25, 0.625, 0.25, 0.625, 0.25, 0.5417, 0.3333, 0.4583, 0.4167, 0.375, 0.5, 0.375, 0.5, 0.375, 0.5, 0.625, 0.75, 0.625, 0.75, 0.625, 0.75, 0.625, 0.75, 0.625, 0.75, 0.625, 0.75, 0.625, 0.75, 0.625, 0.75, 0.625, 0.75, 0.625, 0.75, 0.625, 0.75, 0.625, 0.75, 0.625, 0.75, 0.5417, 0.8333, 0.4583, 0.9167, 0.375, 1.0, 0.375, 1.0, 0.375, 1.0, 0.375, 1.0, 0.375, 1.0, 0.375, 1.0, 0.375, 1.0, 0.4583, 0.9167, 0.5417, 0.8333, 0.625, 0.75, 0.625, 0.75, 0.625, 0.75, 0.625, 0.75, 0.625, 0.75, 0.625, 0.75, 0.625, 0.75, 0.5548, 0.8202, 0.4846, 0.8904, 0.4145, 0.9605, 0.4145, 0.9605, 0.4145, 0.9605, 0.4145, 0.9605, 0.4013, 0.9737, 0.3882, 0.9868, 0.375, 1.0, 0.375, 1.0, 0.375, 1.0, 0.375, 1.0, 0.4583, 0.9167, 0.5417, 0.8333, 0.1425, 0.75, 0.1476, 0.75, 0.1526, 0.75, 0.1577, 0.75, 0.1577, 0.6667, 0.1578, 0.5834, 0.1578, 0.5002, 0.1974, 0.5002, 0.2371, 0.5002, 0.2767, 0.5002, 0.2767, 0.5834, 0.2766, 0.6665, 0.2766, 0.7497, 0.2463, 0.7498, 0.2161, 0.7499, 0.1859, 0.75, 0.2231, 0.75, 0.2602, 0.75, 0.2974, 0.75, 0.2974, 0.6667, 0.2974, 0.5833, 0.2974, 0.5, 0.2458, 0.5, 0.1942, 0.5, 0.1425, 0.5, 0.1425, 0.5833, 0.1425, 0.6667, 0.7116, 0.6667, 0.7116, 0.75, 0.7161, 0.75, 0.7161, 0.6667, 0.7108, 0.5073, 0.6323, 0.5073, 0.625, 0.5, 0.7083, 0.5, 0.7892, 0.7427, 0.8677, 0.7427, 0.875, 0.75, 0.7917, 0.75, 0.6323, 0.6642, 0.6323, 0.7427, 0.625, 0.75, 0.625, 0.6667, 0.8677, 0.5858, 0.8677, 0.5073, 0.875, 0.5, 0.875, 0.5833, 0.6468, 0.5218, 0.6494, 0.5218, 0.652, 0.5218, 0.6545, 0.5218, 0.6545, 0.5906, 0.6545, 0.6594, 0.6545, 0.7282, 0.652, 0.7282, 0.6494, 0.7282, 0.6468, 0.7282, 0.6468, 0.6633, 0.6468, 0.5983, 0.6468, 0.5334, 0.6468, 0.5295, 0.6468, 0.5257, 0.6468, 0.5218, 0.7156, 0.5218, 0.7844, 0.5218, 0.8532, 0.5218, 0.8532, 0.5218, 0.8532, 0.5218, 0.8532, 0.5218, 0.8506, 0.5218, 0.8479, 0.5218, 0.8453, 0.5218, 0.7817, 0.5218, 0.7181, 0.5218, 0.6545, 0.5218, 0.652, 0.5218, 0.6494, 0.5218, 0.6468, 0.5218, 0.6468, 0.5218, 0.6468, 0.5218, 0.8532, 0.5218, 0.8532, 0.5906, 0.8532, 0.6594, 0.8532, 0.7282, 0.8532, 0.7282, 0.8532, 0.7282, 0.8532, 0.7282, 0.8532, 0.6633, 0.8532, 0.5983, 0.8532, 0.5334, 0.8532, 0.5295, 0.8532, 0.5257, 0.8532, 0.5218, 0.8532, 0.5218, 0.8532, 0.5218, 0.8532, 0.7282, 0.7844, 0.7282, 0.7156, 0.7282, 0.6468, 0.7282, 0.6468, 0.7282, 0.6468, 0.7282, 0.6468, 0.7282, 0.6494, 0.7282, 0.652, 0.7282, 0.6545, 0.7282, 0.7181, 0.7282, 0.7817, 0.7282, 0.8453, 0.7282, 0.8479, 0.7282, 0.8506, 0.7282, 0.8532, 0.7282, 0.8532, 0.7282, 0.8532, 0.7282, 0.8453, 0.7282, 0.8453, 0.6594, 0.8453, 0.5906, 0.8453, 0.5218, 0.8479, 0.5218, 0.8506, 0.5218, 0.8532, 0.5218, 0.8532, 0.5257, 0.8532, 0.5295, 0.8532, 0.5334, 0.8532, 0.5983, 0.8532, 0.6633, 0.8532, 0.7282, 0.8506, 0.7282, 0.8479, 0.7282, 0.6545, 0.7282, 0.6545, 0.6594, 0.6545, 0.5906, 0.6545, 0.5218, 0.7181, 0.5218, 0.7817, 0.5218, 0.8453, 0.5218, 0.8453, 0.5906, 0.8453, 0.6594, 0.8453, 0.7282, 0.8418, 0.6957, 0.8383, 0.6632, 0.8348, 0.6307, 0.8342, 0.6249, 0.8337, 0.619, 0.8331, 0.6132, 0.8314, 0.6076, 0.8297, 0.602, 0.828, 0.5963, 0.8252, 0.5912, 0.8225, 0.586, 0.8197, 0.5808, 0.816, 0.5763, 0.8123, 0.5717, 0.8086, 0.5672, 0.8041, 0.5635, 0.7996, 0.5597, 0.7951, 0.556, 0.79, 0.5533, 0.7848, 0.5505, 0.7797, 0.5477, 0.7741, 0.546, 0.7685, 0.5443, 0.7629, 0.5426, 0.7571, 0.542, 0.7513, 0.5415, 0.7455, 0.5409, 0.7397, 0.5415, 0.7339, 0.542, 0.7281, 0.5426, 0.7225, 0.5443, 0.7169, 0.546, 0.7113, 0.5477, 0.7061, 0.5505, 0.701, 0.5533, 0.6959, 0.556, 0.694, 0.5575, 0.6922, 0.559, 0.6904, 0.5606, 0.6877, 0.5628, 0.685, 0.565, 0.6823, 0.5672, 0.6786, 0.5717, 0.6749, 0.5763, 0.6712, 0.5808, 0.6685, 0.586, 0.6657, 0.5912, 0.663, 0.5963, 0.6613, 0.602, 0.6596, 0.6076, 0.6579, 0.6132, 0.6573, 0.619, 0.6567, 0.6249, 0.6562, 0.6307, 0.6556, 0.6632, 0.6551, 0.6957, 0.7161, 0.5, 0.7161, 0.5833, 0.7161, 0.6667, 0.7161, 0.75, 0.7587, 0.75, 0.8013, 0.75, 0.844, 0.75, 0.8238, 0.7493, 0.8037, 0.7486, 0.7836, 0.7479, 0.78, 0.7471, 0.7763, 0.7464, 0.7727, 0.7456, 0.7692, 0.7434, 0.7658, 0.7412, 0.7623, 0.739, 0.7591, 0.7354, 0.7559, 0.7318, 0.7527, 0.7281, 0.7499, 0.7233, 0.747, 0.7184, 0.7442, 0.7136, 0.7429, 0.7101, 0.7415, 0.7066, 0.7401, 0.7031, 0.7392, 0.7006, 0.7383, 0.6982, 0.7373, 0.6958, 0.7356, 0.6891, 0.7339, 0.6824, 0.7322, 0.6756, 0.7311, 0.6683, 0.7301, 0.661, 0.729, 0.6536, 0.7286, 0.646, 0.7283, 0.6384, 0.7279, 0.6308, 0.7283, 0.6232, 0.7286, 0.6156, 0.729, 0.608, 0.7301, 0.6006, 0.7311, 0.5933, 0.7322, 0.586, 0.7339, 0.5792, 0.7356, 0.5725, 0.7373, 0.5658, 0.7396, 0.5598, 0.7419, 0.5539, 0.7442, 0.548, 0.747, 0.5432, 0.7499, 0.5383, 0.7527, 0.5335, 0.7559, 0.5298, 0.7591, 0.5262, 0.7623, 0.5226, 0.7658, 0.5204, 0.7692, 0.5182, 0.7727, 0.516, 0.7763, 0.5152, 0.78, 0.5145, 0.7836, 0.5137, 0.8037, 0.5091, 0.8238, 0.5046, 0.844, 0.5, 0.8013, 0.5, 0.7587, 0.5, 0.6562, 0.6307, 0.6567, 0.6366, 0.6573, 0.6424, 0.6579, 0.6483, 0.6596, 0.6539, 0.6613, 0.6595, 0.663, 0.6651, 0.6657, 0.6703, 0.6685, 0.6755, 0.6712, 0.6806, 0.6749, 0.6852, 0.6786, 0.6897, 0.6823, 0.6943, 0.6868, 0.698, 0.6913, 0.7017, 0.6959, 0.7054, 0.701, 0.7082, 0.7061, 0.711, 0.7113, 0.7137, 0.7169, 0.7154, 0.7225, 0.7171, 0.7281, 0.7188, 0.7339, 0.7194, 0.7397, 0.72, 0.7455, 0.7206, 0.7513, 0.72, 0.7571, 0.7194, 0.7629, 0.7188, 0.7685, 0.7171, 0.7741, 0.7154, 0.7797, 0.7137, 0.7848, 0.711, 0.79, 0.7082, 0.7951, 0.7054, 0.7996, 0.7017, 0.8041, 0.698, 0.8086, 0.6943, 0.8095, 0.6932, 0.8103, 0.6922, 0.8111, 0.6912, 0.814, 0.6877, 0.8169, 0.6842, 0.8197, 0.6806, 0.8225, 0.6755, 0.8252, 0.6703, 0.828, 0.6651, 0.8297, 0.6595, 0.8314, 0.6539, 0.8331, 0.6483, 0.8337, 0.6424, 0.8342, 0.6366, 0.8348, 0.6307, 0.8383, 0.6632, 0.8418, 0.6957, 0.8453, 0.7282, 0.7817, 0.7282, 0.7181, 0.7282, 0.6545, 0.7282, 0.6551, 0.6957, 0.6556, 0.6632, 0.844, 0.5, 0.8238, 0.5046, 0.8037, 0.5091, 0.7836, 0.5137, 0.7872, 0.5145, 0.7908, 0.5152, 0.7944, 0.516, 0.7979, 0.5182, 0.8014, 0.5204, 0.8049, 0.5226, 0.8081, 0.5262, 0.8113, 0.5298, 0.8145, 0.5335, 0.8167, 0.5372, 0.8189, 0.541, 0.8211, 0.5448, 0.8217, 0.5459, 0.8223, 0.5469, 0.8229, 0.548, 0.8252, 0.5539, 0.8275, 0.5598, 0.8298, 0.5658, 0.8316, 0.5725, 0.8333, 0.5792, 0.835, 0.586, 0.836, 0.5933, 0.8371, 0.6006, 0.8381, 0.608, 0.8385, 0.6156, 0.8389, 0.6232, 0.8392, 0.6308, 0.8389, 0.6384, 0.8385, 0.646, 0.8381, 0.6536, 0.8371, 0.661, 0.836, 0.6683, 0.835, 0.6756, 0.8333, 0.6824, 0.8316, 0.6891, 0.8298, 0.6958, 0.8275, 0.7018, 0.8252, 0.7077, 0.8229, 0.7136, 0.8201, 0.7184, 0.8173, 0.7233, 0.8145, 0.7281, 0.8113, 0.7318, 0.8081, 0.7354, 0.8049, 0.739, 0.8014, 0.7412, 0.7979, 0.7434, 0.7944, 0.7456, 0.7908, 0.7464, 0.7872, 0.7471, 0.7836, 0.7479, 0.8037, 0.7486, 0.8238, 0.7493, 0.844, 0.75, 0.8485, 0.75, 0.853, 0.75, 0.8575, 0.75, 0.8575, 0.6667, 0.8575, 0.5833, 0.8575, 0.5, 0.853, 0.5, 0.8485, 0.5, 0.2852, 0.7337, 0.282, 0.7255, 0.3455, 0.7256, 0.3554, 0.7337, 0.484, 0.3333, 0.5, 0.3333, 0.5, 0.25, 0.484, 0.25, 0.3218, 0.691, 0.3218, 0.7107, 0.3218, 0.7303, 0.3218, 0.75, 0.3279, 0.75, 0.3341, 0.75, 0.3402, 0.75, 0.3402, 0.6667, 0.3402, 0.5833, 0.3402, 0.5, 0.334, 0.5, 0.3279, 0.5, 0.3218, 0.5, 0.3218, 0.5637, 0.3218, 0.6273, 0.6251, 0.7499, 0.6251, 0.75, 0.6251, 0.75, 0.6251, 0.7499, 0.4521, 0.75, 0.5097, 0.75, 0.5674, 0.75, 0.625, 0.75, 0.625, 0.7499, 0.625, 0.7497, 0.625, 0.7496, 0.5833, 0.7496, 0.5417, 0.7496, 0.5, 0.7496, 0.5, 0.73, 0.5, 0.7103, 0.5, 0.6907, 0.5, 0.6271, 0.5, 0.5636, 0.5, 0.5, 0.484, 0.5, 0.468, 0.5, 0.4521, 0.5, 0.4521, 0.5833, 0.4521, 0.6667, 0.375, 1.0, 0.375, 1.0, 0.375, 1.0, 0.4521, 1.0, 0.468, 1.0, 0.484, 1.0, 0.5, 1.0, 0.5, 0.9167, 0.5, 0.8334, 0.5, 0.7501, 0.5, 0.7501, 0.5, 0.7501, 0.5, 0.7501, 0.5417, 0.7501, 0.5833, 0.7501, 0.625, 0.7501, 0.625, 0.7501, 0.625, 0.75, 0.625, 0.75, 0.5674, 0.75, 0.5097, 0.75, 0.4521, 0.75, 0.4521, 0.8333, 0.4521, 0.9167, 0.484, 0.08333, 0.5, 0.08333, 0.5, 0.0, 0.484, 0.0, 0.4521, 0.08333, 0.468, 0.08333, 0.468, 0.0, 0.4521, 0.0, 0.468, 0.08333, 0.484, 0.08333, 0.484, 0.0, 0.468, 0.0, 0.4521, 0.25, 0.468, 0.25, 0.468, 0.1667, 0.4521, 0.1667, 0.4521, 0.1667, 0.468, 0.1667, 0.468, 0.08333, 0.4521, 0.08333, 0.468, 0.25, 0.484, 0.25, 0.484, 0.1667, 0.468, 0.1667, 0.468, 0.1667, 0.484, 0.1667, 0.484, 0.08333, 0.468, 0.08333, 0.484, 0.25, 0.5, 0.25, 0.5, 0.1667, 0.484, 0.1667, 0.484, 0.1667, 0.5, 0.1667, 0.5, 0.08333, 0.484, 0.08333, 0.375, 1.0, 0.375, 1.0, 0.375, 1.0, 0.375, 1.0, 0.375, 1.0, 0.375, 1.0, 0.375, 1.0, 0.375, 1.0, 0.375, 1.0, 0.375, 1.0, 0.375, 1.0, 0.375, 1.0, 0.375, 1.0, 0.375, 1.0, 0.375, 1.0, 0.375, 1.0, 0.375, 1.0, 0.375, 1.0, 0.375, 1.0, 0.375, 1.0, 0.375, 1.0, 0.375, 1.0, 0.375, 1.0, 0.375, 1.0, 0.6251, 0.7496, 0.6251, 0.7497, 0.6251, 0.7497, 0.6251, 0.7496, 0.6251, 0.7497, 0.6251, 0.7499, 0.6251, 0.7499, 0.6251, 0.7497, 0.625, 0.7496, 0.625, 0.7497, 0.625, 0.7497, 0.625, 0.7496, 0.625, 0.7496, 0.625, 0.7497, 0.6251, 0.7497, 0.6251, 0.7496, 0.625, 0.7497, 0.625, 0.7499, 0.625, 0.7499, 0.625, 0.7497, 0.625, 0.7497, 0.625, 0.7499, 0.6251, 0.7499, 0.6251, 0.7497, 0.625, 0.7499, 0.625, 0.75, 0.625, 0.75, 0.625, 0.7499, 0.625, 0.7499, 0.625, 0.75, 0.6251, 0.75, 0.6251, 0.7499, 0.4521, 0.3333, 0.468, 0.3333, 0.468, 0.25, 0.4521, 0.25, 0.468, 0.3333, 0.484, 0.3333, 0.484, 0.25, 0.468, 0.25, 0.4521, 0.5, 0.468, 0.5, 0.468, 0.4167, 0.4521, 0.4167, 0.4521, 0.4167, 0.468, 0.4167, 0.468, 0.3333, 0.4521, 0.3333, 0.468, 0.5, 0.484, 0.5, 0.484, 0.4167, 0.468, 0.4167, 0.468, 0.4167, 0.484, 0.4167, 0.484, 0.3333, 0.468, 0.3333, 0.484, 0.5, 0.5, 0.5, 0.5, 0.4167, 0.484, 0.4167, 0.484, 0.4167, 0.5, 0.4167, 0.5, 0.3333, 0.484, 0.3333, 0.2917, 0.75, 0.2884, 0.7418, 0.3652, 0.7419, 0.375, 0.75, 0.2884, 0.7418, 0.2852, 0.7337, 0.3554, 0.7337, 0.3652, 0.7419, 0.125, 0.75, 0.135, 0.7418, 0.2117, 0.7418, 0.2083, 0.75, 0.2083, 0.75, 0.2117, 0.7418, 0.2884, 0.7418, 0.2917, 0.75, 0.135, 0.7418, 0.1449, 0.7336, 0.2151, 0.7336, 0.2117, 0.7418, 0.2117, 0.7418, 0.2151, 0.7336, 0.2852, 0.7337, 0.2884, 0.7418, 0.1449, 0.7336, 0.1549, 0.7254, 0.2184, 0.7254, 0.2151, 0.7336, 0.2151, 0.7336, 0.2184, 0.7254, 0.282, 0.7255, 0.2852, 0.7337, 0.8677, 0.7427, 0.8677, 0.6642, 0.875, 0.6667, 0.875, 0.75, 0.8677, 0.6642, 0.8677, 0.5858, 0.875, 0.5833, 0.875, 0.6667, 0.8532, 0.7282, 0.8532, 0.6594, 0.8605, 0.6618, 0.8605, 0.7355, 0.8605, 0.7355, 0.8605, 0.6618, 0.8677, 0.6642, 0.8677, 0.7427, 0.8532, 0.6594, 0.8532, 0.5906, 0.8605, 0.5882, 0.8605, 0.6618, 0.8605, 0.6618, 0.8605, 0.5882, 0.8677, 0.5858, 0.8677, 0.6642, 0.8532, 0.5906, 0.8532, 0.5218, 0.8605, 0.5145, 0.8605, 0.5882, 0.8605, 0.5882, 0.8605, 0.5145, 0.8677, 0.5073, 0.8677, 0.5858, 0.6323, 0.5073, 0.6323, 0.5858, 0.625, 0.5833, 0.625, 0.5, 0.6323, 0.5858, 0.6323, 0.6642, 0.625, 0.6667, 0.625, 0.5833, 0.6468, 0.5218, 0.6468, 0.5906, 0.6395, 0.5882, 0.6395, 0.5145, 0.6395, 0.5145, 0.6395, 0.5882, 0.6323, 0.5858, 0.6323, 0.5073, 0.6468, 0.5906, 0.6468, 0.6594, 0.6395, 0.6618, 0.6395, 0.5882, 0.6395, 0.5882, 0.6395, 0.6618, 0.6323, 0.6642, 0.6323, 0.5858, 0.6468, 0.6594, 0.6468, 0.7282, 0.6395, 0.7355, 0.6395, 0.6618, 0.6395, 0.6618, 0.6395, 0.7355, 0.6323, 0.7427, 0.6323, 0.6642, 0.6323, 0.7427, 0.7108, 0.7427, 0.7083, 0.75, 0.625, 0.75, 0.7108, 0.7427, 0.7892, 0.7427, 0.7917, 0.75, 0.7083, 0.75, 0.6468, 0.7282, 0.7156, 0.7282, 0.7132, 0.7355, 0.6395, 0.7355, 0.6395, 0.7355, 0.7132, 0.7355, 0.7108, 0.7427, 0.6323, 0.7427, 0.7156, 0.7282, 0.7844, 0.7282, 0.7868, 0.7355, 0.7132, 0.7355, 0.7132, 0.7355, 0.7868, 0.7355, 0.7892, 0.7427, 0.7108, 0.7427, 0.7844, 0.7282, 0.8532, 0.7282, 0.8605, 0.7355, 0.7868, 0.7355, 0.7868, 0.7355, 0.8605, 0.7355, 0.8677, 0.7427, 0.7892, 0.7427, 0.8677, 0.5073, 0.7892, 0.5073, 0.7917, 0.5, 0.875, 0.5, 0.7892, 0.5073, 0.7108, 0.5073, 0.7083, 0.5, 0.7917, 0.5, 0.8532, 0.5218, 0.7844, 0.5218, 0.7868, 0.5145, 0.8605, 0.5145, 0.8605, 0.5145, 0.7868, 0.5145, 0.7892, 0.5073, 0.8677, 0.5073, 0.7844, 0.5218, 0.7156, 0.5218, 0.7132, 0.5145, 0.7868, 0.5145, 0.7868, 0.5145, 0.7132, 0.5145, 0.7108, 0.5073, 0.7892, 0.5073, 0.7156, 0.5218, 0.6468, 0.5218, 0.6395, 0.5145, 0.7132, 0.5145, 0.7132, 0.5145, 0.6395, 0.5145, 0.6323, 0.5073, 0.7108, 0.5073, 0.7116, 0.5, 0.7116, 0.5833, 0.7161, 0.5833, 0.7161, 0.5, 0.7116, 0.5833, 0.7116, 0.6667, 0.7161, 0.6667, 0.7161, 0.5833, 0.7026, 0.5, 0.7026, 0.5833, 0.7071, 0.5833, 0.7071, 0.5, 0.7071, 0.5, 0.7071, 0.5833, 0.7116, 0.5833, 0.7116, 0.5, 0.7026, 0.5833, 0.7026, 0.6667, 0.7071, 0.6667, 0.7071, 0.5833, 0.7071, 0.5833, 0.7071, 0.6667, 0.7116, 0.6667, 0.7116, 0.5833, 0.7026, 0.6667, 0.7026, 0.75, 0.7071, 0.75, 0.7071, 0.6667, 0.7071, 0.6667, 0.7071, 0.75, 0.7116, 0.75, 0.7116, 0.6667, 0.625, 0.25, 0.5417, 0.3333, 0.5417, 0.3333, 0.625, 0.25, 0.5417, 0.3333, 0.4583, 0.4167, 0.4583, 0.4167, 0.5417, 0.3333, 0.625, 0.25, 0.5417, 0.3333, 0.5417, 0.3333, 0.625, 0.25, 0.625, 0.25, 0.5417, 0.3333, 0.5417, 0.3333, 0.625, 0.25, 0.5417, 0.3333, 0.4583, 0.4167, 0.4583, 0.4167, 0.5417, 0.3333, 0.5417, 0.3333, 0.4583, 0.4167, 0.4583, 0.4167, 0.5417, 0.3333, 0.4583, 0.4167, 0.375, 0.5, 0.375, 0.5, 0.4583, 0.4167, 0.4583, 0.4167, 0.375, 0.5, 0.375, 0.5, 0.4583, 0.4167, 0.5417, 0.9221, 0.5417, 0.9282, 0.625, 0.9282, 0.625, 0.9221, 0.5417, 0.9282, 0.5417, 0.9344, 0.625, 0.9344, 0.625, 0.9282, 0.375, 0.9221, 0.375, 0.9282, 0.4583, 0.9282, 0.4583, 0.9221, 0.4583, 0.9221, 0.4583, 0.9282, 0.5417, 0.9282, 0.5417, 0.9221, 0.375, 0.9282, 0.375, 0.9344, 0.4583, 0.9344, 0.4583, 0.9282, 0.4583, 0.9282, 0.4583, 0.9344, 0.5417, 0.9344, 0.5417, 0.9282, 0.375, 0.9344, 0.375, 0.9406, 0.4583, 0.9406, 0.4583, 0.9344, 0.4583, 0.9344, 0.4583, 0.9406, 0.5417, 0.9406, 0.5417, 0.9344, 0.1968, 0.5, 0.1968, 0.5833, 0.2029, 0.5833, 0.2029, 0.5, 0.1968, 0.5833, 0.1968, 0.6667, 0.2029, 0.6667, 0.2029, 0.5833, 0.1844, 0.5, 0.1844, 0.5833, 0.1906, 0.5833, 0.1906, 0.5, 0.1906, 0.5, 0.1906, 0.5833, 0.1968, 0.5833, 0.1968, 0.5, 0.1844, 0.5833, 0.1844, 0.6667, 0.1906, 0.6667, 0.1906, 0.5833, 0.1906, 0.5833, 0.1906, 0.6667, 0.1968, 0.6667, 0.1968, 0.5833, 0.1844, 0.6667, 0.1844, 0.75, 0.1906, 0.75, 0.1906, 0.6667, 0.1906, 0.6667, 0.1906, 0.75, 0.1968, 0.75, 0.1968, 0.6667, 0.3885, 0.8431, 0.384, 0.8399, 0.384, 0.7697, 0.3885, 0.7795, 0.384, 0.8399, 0.3795, 0.8366, 0.3795, 0.7598, 0.384, 0.7697, 0.3885, 0.9703, 0.384, 0.9802, 0.384, 0.91, 0.3885, 0.9067, 0.3885, 0.9067, 0.384, 0.91, 0.384, 0.8399, 0.3885, 0.8431, 0.384, 0.9802, 0.3795, 0.9901, 0.3795, 0.9133, 0.384, 0.91, 0.384, 0.91, 0.3795, 0.9133, 0.3795, 0.8366, 0.384, 0.8399, 0.3795, 0.9901, 0.375, 1.0, 0.375, 0.9167, 0.3795, 0.9133, 0.3795, 0.9133, 0.375, 0.9167, 0.375, 0.8333, 0.3795, 0.8366, 0.384, 0.4803, 0.384, 0.4101, 0.3885, 0.4069, 0.3885, 0.4705, 0.384, 0.4101, 0.384, 0.34, 0.3885, 0.3433, 0.3885, 0.4069, 0.375, 0.5, 0.375, 0.4167, 0.3795, 0.4134, 0.3795, 0.4902, 0.3795, 0.4902, 0.3795, 0.4134, 0.384, 0.4101, 0.384, 0.4803, 0.375, 0.4167, 0.375, 0.3333, 0.3795, 0.3367, 0.3795, 0.4134, 0.3795, 0.4134, 0.3795, 0.3367, 0.384, 0.34, 0.384, 0.4101, 0.375, 0.3333, 0.375, 0.25, 0.3795, 0.2599, 0.3795, 0.3367, 0.3795, 0.3367, 0.3795, 0.2599, 0.384, 0.2698, 0.384, 0.34])
me_cube_001.materials.append(mat_material_002)
me_cube_001.use_remesh_fix_poles = True
me_cube_001.use_remesh_preserve_attributes = False
me_cube_001.update()

# ---- objects
ob_light = bpy.data.objects.new('Light', light_light)
ob_cube_083 = bpy.data.objects.new('Cube.083', me_cube_076)
ob_cube_001 = bpy.data.objects.new('Cube.001', me_cube_001)

# ---- transforms, parenting, visibility, modifiers, constraints
ob_light.location = (4.076, 1.005, 5.904)
ob_light.rotation_euler = (0.6503, 0.05522, 1.866)
ob_light.lock_rotations_4d = False
ob_light.empty_display_type = 'ARROWS'
ob_light.color = (0.0, 0.0, 0.0, 0.0)
ob_light.lineart.crease_threshold = 0.0
ob_cube_083.location = (0.1458, -1.186, 0.8579)
ob_cube_083.scale = (0.7682, 0.7637, 0.9583)
ob_cube_001.location = (0.01792, 1.007, 0.1764)
ob_cube_001.scale = (0.7682, 0.7637, 0.9583)

# ---- collection membership
col_collection.objects.link(ob_light)
col_collection.objects.link(ob_cube_083)
col_collection.objects.link(ob_cube_001)

# ---- scene / render settings (as saved in the file)
scene.frame_start = 1; scene.frame_end = 250; scene.frame_set(0)
scene.render.engine = 'CYCLES'
scene.cycles.sampling_pattern = 'TABULATED_SOBOL'
scene.cycles.use_light_tree = False
scene.view_settings.view_transform = 'Filmic'
bpy.context.view_layer.update()

# ---- added for rendering (the .blend has no active camera): camera
cam_auto = bpy.data.cameras.new('AutoCamera')
cam_auto.lens = 50.0
cam_auto.sensor_width = 36.0
cam_auto.clip_end = 1000.0
ob_auto_camera = bpy.data.objects.new('AutoCamera', cam_auto)
scene.collection.objects.link(ob_auto_camera)
ob_auto_camera.location = (5.91869, -7.09405, 4.0781)
ob_auto_camera.rotation_euler = (1.09748, -7.21219e-08, 0.694738)
scene.camera = ob_auto_camera
bpy.context.view_layer.update()
